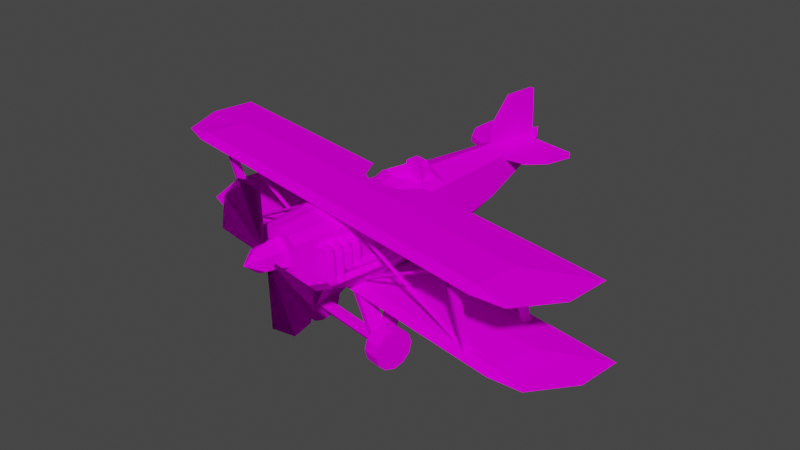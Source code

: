 # Source: Plane_V2.blend  (saved by Blender 2.91.10; exported with 4.5.12 LTS)
import bpy
from mathutils import Matrix  # noqa: F401  (used for matrix-valued properties, if any)

bpy.ops.wm.read_factory_settings(use_empty=True)
scene = bpy.context.scene
scene.name = 'Scene'

# ---- collections
col_collection = bpy.data.collections.new('Collection'); scene.collection.children.link(col_collection)

# ---- images (referenced by path relative to the original .blend; pixels are not part of the script)
import os
ASSET_DIR = os.environ.get("B2B_ASSET_DIR", "")  # directory of the original .blend (textures are referenced by path, not embedded)
HERE = os.path.dirname(os.path.abspath(__file__))  # packed textures are extracted next to this script under _unpacked/

def load_image(name, relpath, width, height, colorspace="sRGB"):
    """Load a texture the original file referenced (path relative to the .blend, or extracted next to this script)."""
    p = next((c for c in (os.path.join(HERE, relpath), os.path.join(ASSET_DIR, relpath)) if relpath and os.path.exists(c)), "")
    if p:
        img = bpy.data.images.load(p, check_existing=True)
        img.name = name
    else:  # same state as the original file: an image datablock whose file is absent (Cycles renders it pink)
        img = bpy.data.images.new(name, width, height)
        img.source = "FILE"
        img.filepath = "//" + (relpath or name)
    img.colorspace_settings.name = colorspace
    return img
img_plane_body_texture_png = load_image('Plane Body Texture.png', 'Plane Body Texture.png', 1024, 1024, 'sRGB')
img_plane_blade_texture_png = load_image('Plane Blade Texture.png', 'Plane Blade Texture.png', 1024, 1024, 'sRGB')

# ---- materials (node trees are filled in below, after node groups)
mat_body_plane_body_texture_pn = bpy.data.materials.new('body_Plane_Body_Texture.pn')
mat_body_plane_body_texture_pn.use_transparent_shadow = False
mat_body_plane_body_texture_pn.diffuse_color = (0.64, 0.64, 0.64, 1.0)
mat_body_plane_body_texture_pn.roughness = 0.6733
mat_blade_plane_blade_texture_p = bpy.data.materials.new('blade_Plane_Blade_Texture.p')
mat_blade_plane_blade_texture_p.use_transparent_shadow = False
mat_blade_plane_blade_texture_p.diffuse_color = (0.64, 0.64, 0.64, 1.0)
mat_blade_plane_blade_texture_p.roughness = 0.6733

# ---- material node trees
mat_body_plane_body_texture_pn.use_nodes = True; mat_body_plane_body_texture_pn.node_tree.nodes.clear()
_N = mat_body_plane_body_texture_pn.node_tree.nodes; _L = mat_body_plane_body_texture_pn.node_tree.links
n0 = _N.new('ShaderNodeBsdfPrincipled'); n0.name = 'Principled BSDF'; n0.location = (10, 300)
n0.distribution = 'GGX'
n0.subsurface_method = 'BURLEY'
n0.inputs[2].default_value = 0.6733
n0.inputs[3].default_value = 1.0
n0.inputs[27].default_value = (0.0, 0.0, 0.0, 1.0)
n0.inputs[28].default_value = 1.0
n1 = _N.new('ShaderNodeOutputMaterial'); n1.name = 'Material Output'; n1.location = (300, 300)
n2 = _N.new('ShaderNodeTexImage'); n2.name = 'Image Texture'; n2.location = (-300, 600)
n2.image = img_plane_body_texture_png
n2.interpolation = 'Closest'
_L.new(n0.outputs[0], n1.inputs[0])
_L.new(n2.outputs[0], n0.inputs[0])
n1.is_active_output = True
mat_blade_plane_blade_texture_p.use_nodes = True; mat_blade_plane_blade_texture_p.node_tree.nodes.clear()
_N = mat_blade_plane_blade_texture_p.node_tree.nodes; _L = mat_blade_plane_blade_texture_p.node_tree.links
n0 = _N.new('ShaderNodeBsdfPrincipled'); n0.name = 'Principled BSDF'; n0.location = (10, 300)
n0.distribution = 'GGX'
n0.subsurface_method = 'BURLEY'
n0.inputs[2].default_value = 0.6733
n0.inputs[3].default_value = 1.0
n0.inputs[27].default_value = (0.0, 0.0, 0.0, 1.0)
n0.inputs[28].default_value = 1.0
n1 = _N.new('ShaderNodeOutputMaterial'); n1.name = 'Material Output'; n1.location = (300, 300)
n2 = _N.new('ShaderNodeTexImage'); n2.name = 'Image Texture'; n2.location = (-300, 600)
n2.image = img_plane_blade_texture_png
n2.interpolation = 'Closest'
_L.new(n0.outputs[0], n1.inputs[0])
_L.new(n2.outputs[0], n0.inputs[0])
n1.is_active_output = True

# ---- world
world_world = bpy.data.worlds.new('World'); scene.world = world_world
world_world.use_nodes = True; world_world.node_tree.nodes.clear()
_N = world_world.node_tree.nodes; _L = world_world.node_tree.links
n0 = _N.new('ShaderNodeOutputWorld'); n0.name = 'World Output'; n0.location = (300, 300)
n1 = _N.new('ShaderNodeBackground'); n1.name = 'Background'; n1.location = (10, 300)
n1.inputs[0].default_value = (0.05088, 0.05088, 0.05088, 1.0)
_L.new(n1.outputs[0], n0.inputs[0])
n0.is_active_output = True
world_world.color = (0.05088, 0.05088, 0.05088)
world_world.use_sun_shadow = False
world_world.sun_shadow_jitter_overblur = 0.0

# ---- meshes
me_mesh_30 = bpy.data.meshes.new('Mesh-30')
me_mesh_30.from_pydata([(0.7865, 1.436, -0.7135), (1.052, 1.966, -1.87), (0.9697, 1.7, -0.6717), (0.7157, 1.699, -1.942), (0.4901, 1.304, -0.7744), (0.1909, 1.432, -0.83), (-0.1945, 1.26, 0.8381), (0.001821, 1.693, -0.8611), (-0.4197, 1.527, 0.8001), (-0.2101, 2.573, -0.05981), (-0.4311, 2.553, 0.8209), (-0.08259, 2.611, -0.02145), (-0.21, 2.659, 0.8665), (0.06713, 2.699, 0.02874), (0.1451, 2.71, 0.9371), (0.3096, 2.729, 0.09603), (0.5014, 2.664, 1.006), (0.56, 2.702, 0.1252), (0.7248, 2.561, 1.047), (0.7188, 2.617, 0.1354), (0.8518, 2.581, 0.148), (0.8721, 2.584, -0.002689), (0.9689, 2.599, -0.7002), (1.044, 2.64, -1.856), (1.092, 2.473, -3.154), (1.089, 2.698, -3.149), (0.9812, 2.806, -3.338), (0.7691, 2.721, -0.1669), (0.6684, 2.563, -0.6148), (0.5984, 2.553, -0.1382), (0.3656, 2.551, -0.1837), (0.458, 2.562, -0.656), (0.2476, 2.56, -0.6971), (0.4577, 2.588, -0.6554), (0.1047, 2.72, -0.7414), (0.4581, 2.807, -0.6656), (0.4928, 2.75, -0.8409), (0.8152, 2.725, -0.6023), (0.6744, 2.768, -0.05498), (0.3507, 2.645, -0.2004), (0.3575, 2.659, -0.2357), (0.371, 2.403, -0.295), (0.3768, 2.421, -0.3255), (0.3913, 2.659, -0.2291), (0.4105, 2.421, -0.3189), (0.4047, 2.403, -0.2884), (0.3845, 2.645, -0.1938), (-0.3583, 2.524, 2.09), (-0.5252, 2.429, 2.056), (-0.5173, 1.719, 2.041), (-0.3473, 1.526, 2.07), (0.1626, 1.138, 0.9052), (0.5169, 1.265, 0.9774), (0.9862, 2.355, -3.347), (0.8141, 2.471, -3.208), (0.3737, 1.961, -2.003), (0.8116, 2.696, -3.204), (0.3663, 2.635, -1.989), (0.7038, 2.774, -1.92), (0.3482, 2.435, 2.227), (0.1792, 2.528, 2.196), (0.3561, 1.725, 2.212), (0.1903, 1.529, 2.175), (-0.09008, 2.573, 2.144), (-0.07762, 1.451, 2.121), (-0.3412, 1.768, 0.2038), (-0.5866, 1.74, 1.459), (-0.4193, 1.687, 0.1867), (-0.6647, 1.659, 1.442), (-0.5964, 1.74, 1.509), (-0.6837, 1.67, 1.538), (-0.6022, 1.775, 1.537), (-0.6945, 1.733, 1.592), (-0.603, 1.818, 1.54), (-0.6974, 1.815, 1.603), (-0.4991, 1.767, 0.1729), (-0.7445, 1.739, 1.428), (-0.7543, 1.739, 1.478), (-0.7601, 1.774, 1.506), (-0.7609, 1.817, 1.509), (-0.2797, 1.936, -0.1166), (-0.5253, 1.908, 1.139), (-0.3578, 1.855, -0.1337), (-0.6034, 1.827, 1.122), (-0.5364, 1.907, 1.196), (-0.6224, 1.838, 1.219), (-0.5407, 1.936, 1.217), (-0.633, 1.89, 1.271), (-0.5416, 1.985, 1.22), (-0.6359, 1.983, 1.283), (-0.4376, 1.935, -0.1475), (-0.6832, 1.907, 1.109), (-0.6943, 1.906, 1.165), (-0.6986, 1.935, 1.186), (-0.6995, 1.984, 1.189), (0.9648, 1.697, 0.4576), (0.7194, 1.669, 1.713), (0.885, 1.777, 0.4438), (0.6396, 1.748, 1.699), (0.7004, 1.679, 1.809), (0.6298, 1.749, 1.748), (0.6895, 1.742, 1.862), (0.624, 1.783, 1.777), (0.6867, 1.825, 1.874), (0.6232, 1.826, 1.78), (1.043, 1.778, 0.4747), (0.7975, 1.75, 1.73), (0.7877, 1.75, 1.779), (0.7819, 1.785, 1.808), (0.781, 1.828, 1.811), (1.026, 1.865, 0.1372), (0.7807, 1.837, 1.393), (0.9465, 1.945, 0.1233), (0.7009, 1.917, 1.379), (0.7617, 1.848, 1.49), (0.6898, 1.916, 1.436), (0.7511, 1.9, 1.542), (0.6855, 1.945, 1.457), (0.7481, 1.993, 1.554), (0.6846, 1.994, 1.459), (1.104, 1.946, 0.1542), (0.8587, 1.918, 1.41), (0.8477, 1.917, 1.467), (0.8434, 1.946, 1.488), (0.8425, 1.995, 1.49), (0.00099, 2.592, -0.8897), (0.02819, 2.764, -0.1814), (-0.01671, 2.715, -0.3207), (-0.1721, 2.577, -0.207), (0.7362, 1.535, 1.026), (0.2217, 2.869, -0.6799), (0.3386, 2.94, -0.6893), (0.2254, 2.53, -0.6868), (0.3431, 2.531, -0.6976), (0.5759, 2.942, -0.6428), (0.5804, 2.533, -0.6512), (0.6816, 2.872, -0.5898), (0.6854, 2.533, -0.5967), (-0.5543, 2.286, 0.9771), (-0.5764, 2.201, 0.9709), (-0.624, 2.339, 1.047), (-0.6708, 2.199, 1.034), (-0.5741, 1.99, 0.9666), (-0.6685, 1.987, 1.03), (-0.6663, 1.908, 1.022), (-0.6049, 1.986, 1.124), (0.7528, 2.292, 1.397), (0.7768, 2.207, 1.4), (0.8213, 2.349, 1.329), (0.8712, 2.21, 1.336), (0.7792, 1.996, 1.395), (0.8735, 1.998, 1.332), (0.8757, 1.919, 1.324), (0.81, 1.999, 1.237), (0.6405, 2.87, -0.4837), (0.54, 2.939, -0.5307), (0.6443, 2.53, -0.4906), (0.5445, 2.53, -0.539), (0.3296, 2.938, -0.5719), (0.3342, 2.529, -0.5802), (0.2235, 2.527, -0.573), (0.2198, 2.867, -0.5661), (-0.5106, 1.988, 1.061), (-0.5084, 1.91, 1.053), (-0.5129, 2.2, 1.065), (-0.6073, 2.197, 1.129), (-0.5852, 2.283, 1.135), (0.7156, 1.997, 1.301), (0.7178, 1.918, 1.293), (0.7133, 2.208, 1.305), (0.8077, 2.211, 1.242), (0.7837, 2.296, 1.239), (-0.4062, 2.301, 1.671), (-0.5965, 2.3, 1.634), (-0.3898, 2.223, 1.591), (-0.5801, 2.221, 1.553), (-0.6795, 2.272, 1.617), (-0.6072, 2.189, 1.547), (-0.7651, 2.188, 1.516), (-0.6665, 1.82, 1.445), (-0.6707, 2.19, 1.453), (-0.7182, 2.328, 1.529), (-0.6486, 2.276, 1.459), (-0.4211, 1.848, 0.19), (-0.3753, 2.305, 1.513), (-0.5656, 2.304, 1.476), (-0.3916, 2.384, 1.594), (-0.5819, 2.382, 1.557), (-0.7016, 2.187, 1.611), (-0.6864, 2.332, 1.366), (-0.5501, 2.386, 1.394), (-0.6167, 2.279, 1.296), (-0.5338, 2.307, 1.313), (-0.3598, 2.387, 1.431), (-0.3435, 2.309, 1.35), (-0.3743, 2.305, 1.508), (-0.5646, 2.304, 1.471), (-0.358, 2.226, 1.428), (-0.5483, 2.225, 1.39), (-0.6476, 2.276, 1.454), (-0.5753, 2.193, 1.384), (-0.7332, 2.191, 1.353), (-0.6697, 2.19, 1.448), (-0.7291, 1.82, 1.346), (-0.6656, 1.818, 1.44), (-0.6347, 1.822, 1.282), (-0.6388, 2.194, 1.29), (-0.3429, 2.309, 1.348), (-0.5332, 2.307, 1.31), (-0.3266, 2.23, 1.267), (-0.5169, 2.229, 1.23), (-0.6162, 2.279, 1.294), (-0.5439, 2.196, 1.224), (-0.3596, 2.016, -0.1305), (-0.6052, 1.988, 1.126), (-0.7018, 2.195, 1.193), (-0.6074, 2.197, 1.129), (-0.655, 2.335, 1.205), (-0.5853, 2.283, 1.136), (-0.3121, 2.312, 1.19), (-0.5023, 2.311, 1.153), (-0.3284, 2.391, 1.27), (-0.5187, 2.389, 1.233), (-0.6383, 2.194, 1.287), (-0.4877, 2.393, 1.075), (-0.4713, 2.314, 0.994), (-0.2974, 2.394, 1.112), (-0.281, 2.316, 1.031), (-0.3119, 2.312, 1.189), (-0.5022, 2.311, 1.152), (-0.2956, 2.234, 1.109), (-0.4859, 2.232, 1.071), (0.963, 1.858, 0.4609), (0.7176, 1.829, 1.716), (0.7134, 2.2, 1.724), (0.7769, 2.199, 1.818), (0.6894, 2.285, 1.721), (0.727, 2.338, 1.812), (0.619, 2.198, 1.787), (0.5913, 2.23, 1.783), (0.6058, 2.312, 1.705), (0.401, 2.228, 1.745), (0.4155, 2.311, 1.668), (0.3992, 2.389, 1.749), (0.5895, 2.391, 1.786), (0.6825, 2.196, 1.882), (0.6585, 2.282, 1.879), (0.3847, 2.307, 1.826), (0.575, 2.308, 1.863), (0.7213, 2.289, 1.558), (0.6377, 2.316, 1.542), (0.7588, 2.342, 1.649), (0.6214, 2.394, 1.623), (0.4474, 2.314, 1.505), (0.4311, 2.393, 1.586), (0.6904, 2.285, 1.716), (0.6068, 2.312, 1.7), (0.4165, 2.311, 1.663), (0.6509, 2.201, 1.624), (0.6231, 2.233, 1.62), (0.4328, 2.232, 1.582), (0.7144, 2.2, 1.719), (0.8088, 2.202, 1.655), (0.7185, 1.828, 1.711), (0.8129, 1.831, 1.648), (0.7494, 1.832, 1.553), (0.7453, 2.204, 1.561), (1.025, 2.026, 0.1404), (0.7789, 1.998, 1.396), (0.6823, 2.205, 1.464), (0.6545, 2.237, 1.459), (0.7527, 2.292, 1.398), (0.6691, 2.319, 1.382), (0.4643, 2.236, 1.422), (0.4788, 2.318, 1.345), (0.7767, 2.207, 1.4), (0.8402, 2.206, 1.495), (0.7903, 2.346, 1.488), (0.4625, 2.396, 1.425), (0.6528, 2.398, 1.462), (0.7458, 2.204, 1.558), (0.7218, 2.289, 1.555), (0.4479, 2.314, 1.502), (0.6382, 2.316, 1.54), (0.7001, 2.323, 1.223), (0.6838, 2.401, 1.304), (0.5098, 2.321, 1.186), (0.4935, 2.4, 1.267), (0.4789, 2.318, 1.344), (0.6692, 2.319, 1.381), (0.6856, 2.241, 1.301), (0.4953, 2.239, 1.263), (0.337, 2.803, -0.04671), (0.3653, 2.582, -0.1831), (0.1329, 2.549, -0.2293), (-0.4202, 1.767, 0.1884), (-0.5712, 1.821, 1.377), (-0.3587, 1.936, -0.1321), (0.9639, 1.777, 0.4592), (0.655, 1.83, 1.617), (1.025, 1.946, 0.1388), (-0.7282, 1.74, 1.344), (-0.5703, 1.742, 1.375), (0.8138, 1.751, 1.646), (0.6559, 1.75, 1.615), (-0.08639, 2.436, 2.13), (-0.3321, 2.289, 2.079), (-0.3508, 2.247, 2.481), (-0.3482, 2.023, 2.477), (-0.3288, 1.998, 2.073), (-0.1573, 1.913, 2.511), (-0.07993, 1.854, 2.118), (0.03132, 2.026, 2.551), (0.1658, 2.002, 2.17), (0.02873, 2.25, 2.555), (0.1624, 2.293, 2.176), (-0.1622, 2.36, 2.52), (-0.209, 2.131, 2.768), (0.9264, 0.3756, 1.335), (0.9376, 0.1963, 1.284), (1.23, 0.1984, 1.341), (1.257, 0.06935, 1.209), (0.9645, 0.06727, 1.151), (1.292, 0.02498, 1.031), (0.9996, 0.0229, 0.9735), (1.326, 0.07731, 0.8546), (1.034, 0.07522, 0.7974), (1.35, 0.2121, 0.7278), (1.058, 0.21, 0.6706), (1.357, 0.3936, 0.684), (1.065, 0.3915, 0.6269), (1.346, 0.5728, 0.7351), (1.054, 0.5707, 0.678), (1.319, 0.7019, 0.8673), (1.027, 0.6998, 0.8101), (1.284, 0.7463, 1.045), (0.9916, 0.7442, 0.9881), (1.25, 0.6939, 1.221), (0.9575, 0.6918, 1.164), (1.226, 0.559, 1.348), (0.9336, 0.5569, 1.291), (1.218, 0.3777, 1.392), (-0.9882, 0.3619, 0.9599), (-0.9769, 0.1826, 0.9089), (-0.6849, 0.1847, 0.9661), (-0.6581, 0.05569, 0.8338), (-0.9501, 0.0536, 0.7767), (-0.6229, 0.01132, 0.6559), (-0.915, 0.009231, 0.5988), (-0.5889, 0.06364, 0.4799), (-0.8809, 0.06156, 0.4227), (-0.565, 0.1985, 0.3531), (-0.8571, 0.1964, 0.2959), (-0.5577, 0.3799, 0.3093), (-0.8498, 0.3778, 0.2521), (-0.569, 0.5591, 0.3604), (-0.8611, 0.557, 0.3033), (-0.5958, 0.6882, 0.4926), (-0.8879, 0.6861, 0.4354), (-0.631, 0.7326, 0.6706), (-0.923, 0.7305, 0.6134), (-0.665, 0.6803, 0.8465), (-0.9571, 0.6782, 0.7893), (-0.6889, 0.5453, 0.9734), (-0.9809, 0.5432, 0.9162), (-0.6961, 0.364, 1.017), (-0.7137, 0.3726, 0.5375), (-0.725, 0.4641, 0.5919), (0.1935, 0.4706, 0.7716), (0.173, 0.4683, 0.8767), (-0.7455, 0.4617, 0.6969), (0.1637, 0.3744, 0.9273), (-0.7548, 0.3679, 0.7475), (0.175, 0.283, 0.8729), (-0.7435, 0.2764, 0.6932), (0.1956, 0.2854, 0.7679), (-0.7229, 0.2788, 0.5881), (0.2048, 0.3792, 0.7173), (1.112, 0.4772, 0.9514), (1.123, 0.3857, 0.8971), (1.114, 0.2919, 0.9476), (1.094, 0.2896, 1.053), (1.082, 0.381, 1.107), (1.091, 0.4748, 1.056), (-2.743, 2.671, 0.5763), (-2.694, 1.235, 0.3752), (-2.773, 2.667, 0.7273), (-2.711, 2.668, 0.7394), (-2.632, 1.235, 0.3874), (-2.681, 2.671, 0.5884), (-2.602, 1.238, 0.2364), (-2.664, 1.238, 0.2242), (-2.511, 2.722, -0.6121), (-2.461, 1.261, -0.8137), (-2.541, 2.694, -0.4616), (-2.478, 2.695, -0.4495), (-2.399, 1.262, -0.8015), (-2.449, 2.723, -0.6), (-2.37, 1.265, -0.9525), (-2.432, 1.265, -0.9647), (-2.727, 2.69, 0.5412), (0.02452, 1.247, 0.8569), (-2.721, 2.715, 0.5872), (-2.699, 2.742, 0.5479), (0.04628, 1.274, 0.8173), (0.01957, 1.222, 0.811), (-0.3798, 2.482, 1.04), (-2.59, 1.208, 0.3004), (-0.3593, 2.457, 0.9989), (-0.3836, 2.509, 0.9954), (-2.619, 1.261, 0.2958), (-2.613, 1.234, 0.3408), (-2.496, 2.704, -0.5594), (0.246, 1.248, -0.3469), (-2.519, 2.676, -0.5201), (-2.491, 2.729, -0.5133), (0.2727, 1.3, -0.3403), (0.2676, 1.275, -0.3863), (-0.1281, 2.363, -0.05963), (-2.37, 1.262, -0.9023), (-0.1319, 2.39, -0.1041), (-0.1524, 2.415, -0.0631), (-2.393, 1.287, -0.8618), (-2.363, 1.234, -0.8574), (3.036, 1.279, 1.34), (2.927, 2.708, 1.843), (3.007, 1.275, 1.491), (2.944, 1.275, 1.479), (2.865, 2.708, 1.831), (2.974, 1.278, 1.328), (2.895, 2.711, 1.68), (2.957, 2.711, 1.692), (3.269, 1.305, 0.151), (3.16, 2.735, 0.654), (3.239, 1.302, 0.302), (3.177, 1.301, 0.2898), (3.098, 2.734, 0.6419), (3.206, 1.305, 0.1388), (3.127, 2.762, 0.4913), (3.189, 2.763, 0.5035), (2.931, 2.755, 1.693), (0.3294, 1.224, 0.8717), (2.954, 2.73, 1.653), (2.925, 2.783, 1.648), (0.3016, 1.276, 0.8673), (0.3072, 1.249, 0.9122), (3.162, 2.717, 0.5917), (0.5503, 1.277, -0.331), (3.156, 2.744, 0.5468), (3.133, 2.769, 0.5873), (0.528, 1.302, -0.2904), (0.5559, 1.25, -0.2862), (0.7986, 2.397, 0.07802), (3.165, 1.274, 0.2246), (0.7787, 2.369, 0.1178), (0.8018, 2.422, 0.1237), (3.193, 1.327, 0.2314), (3.187, 1.301, 0.1853), (0.5924, 2.464, 1.185), (2.944, 1.273, 1.428), (0.5957, 2.489, 1.231), (0.6156, 2.516, 1.191), (2.967, 1.301, 1.389), (2.939, 1.248, 1.382), (0.614, 1.221, 0.2912), (0.8529, 0.6243, 0.8469), (0.6684, 1.227, 0.01278), (1.049, 0.2583, 0.8772), (1.138, 0.3095, 0.8956), (0.9413, 0.6755, 0.8654), (0.7906, 1.229, 0.03672), (0.7362, 1.222, 0.3151), (0.6378, 1.211, 0.8182), (0.5156, 1.209, 0.7942), (0.4612, 1.203, 1.073), (0.9947, 0.2521, 1.156), (1.083, 0.3033, 1.174), (0.5834, 1.205, 1.096), (0.02933, 1.222, -0.1123), (-0.6357, 0.2463, 0.5475), (-0.02512, 1.216, 0.1661), (-0.4477, 0.615, 0.5924), (-0.09286, 1.222, -0.1362), (-0.1473, 1.216, 0.1422), (-0.7253, 0.2962, 0.5311), (-0.5372, 0.665, 0.576), (-0.2457, 1.205, 0.6453), (-0.1235, 1.205, 0.6692), (-0.1779, 1.198, 0.9475), (-0.6902, 0.24, 0.8258), (-0.3001, 1.199, 0.9236), (-0.7797, 0.29, 0.8094), (0.7988, 2.617, -2.183), (0.8116, 3.14, -2.268), (0.7173, 2.616, -2.199), (0.7301, 3.14, -2.284), (0.8743, 3.569, -2.604), (0.7928, 3.568, -2.62), (0.9788, 3.581, -3.138), (0.8974, 3.58, -3.154), (0.9893, 2.639, -3.157), (0.9078, 2.638, -3.173), (-0.01872, 2.663, -3.323), (-0.04603, 2.549, -2.866), (-0.04719, 2.653, -2.864), (0.133, 2.648, -2.508), (0.1341, 2.543, -2.511), (0.7656, 2.545, -2.227), (0.9423, 2.67, -3.135), (-0.01755, 2.558, -3.325), (0.9435, 2.565, -3.137), (1.903, 2.677, -2.947), (1.905, 2.572, -2.949), (1.758, 2.562, -2.513), (1.456, 2.658, -2.25), (1.457, 2.553, -2.252), (0.7644, 2.649, -2.225), (1.757, 2.666, -2.511), (-3.932, 1.232, -1.42), (-3.131, 1.307, -0.5117), (-2.989, 1.239, -1.235), (-1.27, 1.251, -0.8989), (-1.412, 1.319, -0.1752), (-0.1956, 1.259, -0.6886), (-0.05173, 1.294, -0.2848), (0.3423, 1.315, -0.01963), (0.3068, 1.332, 0.1613), (0.1626, 1.315, 0.899), (2.026, 1.344, 0.4977), (1.882, 1.327, 1.235), (3.601, 1.34, 1.572), (1.853, 1.234, 1.384), (3.572, 1.246, 1.72), (-4.127, 1.209, -0.6737), (-3.129, 1.127, -0.5153), (-3.856, 1.196, 0.1381), (-3.274, 1.111, 0.2224), (-1.41, 1.14, -0.1788), (-1.554, 1.123, 0.5589), (0.3088, 1.152, 0.1576), (0.1646, 1.135, 0.8954), (2.028, 1.164, 0.494), (1.884, 1.148, 1.232), (3.747, 1.176, 0.8305), (3.603, 1.16, 1.568), (4.172, 1.253, 1.709), (-4.212, 2.703, -0.2917), (-3.215, 2.621, -0.1335), (-3.941, 2.69, 0.5203), (-3.359, 2.604, 0.6045), (-1.496, 2.633, 0.203), (-1.64, 2.617, 0.941), (0.2234, 2.646, 0.5394), (0.07913, 2.629, 1.277), (1.942, 2.658, 0.8758), (1.798, 2.641, 1.614), (3.662, 2.67, 1.212), (3.517, 2.653, 1.95), (4.087, 2.747, 2.091), (3.487, 2.74, 2.102), (-4.017, 2.726, -1.038), (-3.217, 2.801, -0.1299), (-3.075, 2.733, -0.8534), (-1.356, 2.745, -0.5169), (-1.498, 2.813, 0.2066), (-0.2811, 2.752, -0.3066), (-0.1372, 2.788, 0.09743), (-0.1362, 2.698, 0.0956), (0.2569, 2.808, 0.3624), (0.2584, 2.674, 0.3597), (0.7221, 2.794, 0.2656), (0.7231, 2.704, 0.2638), (1.008, 2.762, -0.05432), (2.083, 2.769, 0.156), (1.94, 2.838, 0.8795), (0.2214, 2.825, 0.543), (0.07713, 2.809, 1.281), (-1.642, 2.797, 0.9446), (-1.67, 2.703, 1.093), (-3.39, 2.691, 0.7566), (0.449, 1.263, -0.5625), (0.8076, 1.301, -0.1166), (1.094, 1.268, -0.4363), (2.168, 1.276, -0.2261), (3.745, 1.356, 0.8342), (0.1342, 1.222, 1.048), (-1.585, 1.21, 0.7111), (-1.556, 1.303, 0.5626), (-3.276, 1.291, 0.2261), (4.644, 2.766, 1.442), (3.66, 2.85, 1.216), (3.515, 2.833, 1.954), (1.796, 2.821, 1.617), (0.04873, 2.716, 1.43), (0.3438, 1.18, -0.02237), (-0.05074, 1.205, -0.2866), (4.83, 1.295, 0.2949), (3.887, 1.288, 0.1104), (0.8086, 1.211, -0.1185), (4.744, 2.788, 0.6769), (3.802, 2.782, 0.4924), (1.768, 2.728, 1.766), (4.729, 1.273, 1.06), (-3.304, 1.197, 0.3746), (-3.361, 2.784, 0.6081)], [], [(0, 1, 2), (1, 0, 3), (0, 4, 3), (3, 4, 5), (4, 6, 5), (5, 6, 7), (6, 8, 7), (7, 8, 9), (8, 10, 9), (9, 10, 11), (10, 12, 11), (11, 12, 13), (12, 14, 13), (13, 14, 15), (14, 16, 15), (15, 16, 17), (16, 18, 17), (17, 18, 19), (18, 20, 19), (19, 20, 21), (20, 2, 21), (21, 2, 22), (2, 1, 22), (22, 1, 23), (1, 24, 23), (23, 24, 25), (24, 26, 25), (27, 28, 29), (29, 28, 30), (28, 31, 30), (30, 31, 32), (31, 33, 32), (32, 33, 34), (33, 35, 34), (34, 35, 36), (35, 37, 36), (36, 37, 22), (37, 27, 22), (22, 27, 21), (27, 38, 21), (21, 38, 19), (38, 17, 19), (39, 40, 41), (41, 40, 42), (40, 43, 42), (42, 43, 44), (43, 45, 44), (44, 45, 41), (45, 46, 41), (41, 46, 39), (46, 43, 39), (39, 43, 40), (47, 10, 48), (48, 10, 49), (10, 8, 49), (49, 8, 50), (8, 6, 50), (50, 6, 51), (6, 4, 51), (51, 4, 52), (4, 0, 52), (52, 0, 2), (24, 3, 53), (53, 3, 54), (3, 55, 54), (54, 55, 56), (55, 57, 56), (56, 57, 26), (57, 58, 26), (26, 58, 25), (58, 23, 25), (59, 60, 61), (61, 60, 62), (60, 63, 62), (62, 63, 64), (63, 47, 64), (64, 47, 50), (47, 48, 50), (50, 48, 49), (65, 66, 67), (67, 66, 68), (66, 69, 68), (68, 69, 70), (69, 71, 70), (70, 71, 72), (71, 73, 72), (72, 73, 74), (67, 68, 75), (75, 68, 76), (68, 70, 76), (76, 70, 77), (70, 72, 77), (77, 72, 78), (72, 74, 78), (78, 74, 79), (80, 81, 82), (82, 81, 83), (81, 84, 83), (83, 84, 85), (84, 86, 85), (85, 86, 87), (86, 88, 87), (87, 88, 89), (82, 83, 90), (90, 83, 91), (83, 85, 91), (91, 85, 92), (85, 87, 92), (92, 87, 93), (87, 89, 93), (93, 89, 94), (95, 96, 97), (97, 96, 98), (96, 99, 98), (98, 99, 100), (99, 101, 100), (100, 101, 102), (101, 103, 102), (102, 103, 104), (105, 106, 95), (95, 106, 96), (106, 107, 96), (96, 107, 99), (107, 108, 99), (99, 108, 101), (108, 109, 101), (101, 109, 103), (110, 111, 112), (112, 111, 113), (111, 114, 113), (113, 114, 115), (114, 116, 115), (115, 116, 117), (116, 118, 117), (117, 118, 119), (120, 121, 110), (110, 121, 111), (121, 122, 111), (111, 122, 114), (122, 123, 114), (114, 123, 116), (123, 124, 116), (116, 124, 118), (23, 58, 36), (36, 58, 125), (58, 57, 125), (125, 57, 7), (57, 55, 7), (7, 55, 5), (55, 3, 5), (15, 126, 13), (13, 126, 11), (126, 127, 11), (11, 127, 128), (127, 34, 128), (128, 34, 125), (34, 36, 125), (20, 129, 2), (2, 129, 52), (129, 62, 52), (52, 62, 51), (62, 64, 51), (51, 64, 50), (130, 131, 132), (132, 131, 133), (131, 134, 133), (133, 134, 135), (134, 136, 135), (135, 136, 137), (138, 139, 140), (140, 139, 141), (139, 142, 141), (141, 142, 143), (142, 144, 143), (143, 144, 145), (146, 147, 148), (148, 147, 149), (147, 150, 149), (149, 150, 151), (150, 152, 151), (151, 152, 153), (14, 60, 16), (16, 60, 18), (60, 59, 18), (18, 59, 129), (59, 61, 129), (129, 61, 62), (154, 155, 156), (156, 155, 157), (155, 158, 157), (157, 158, 159), (158, 160, 159), (136, 134, 154), (154, 134, 155), (134, 131, 155), (155, 131, 158), (131, 161, 158), (142, 162, 163), (163, 162, 145), (162, 164, 145), (145, 164, 165), (164, 166, 165), (150, 167, 168), (168, 167, 153), (167, 169, 153), (153, 169, 170), (169, 171, 170), (172, 173, 174), (174, 173, 175), (173, 176, 175), (175, 176, 177), (79, 178, 179), (179, 178, 180), (178, 181, 180), (180, 181, 182), (75, 76, 183), (183, 76, 179), (76, 77, 179), (179, 77, 78), (184, 185, 186), (186, 185, 187), (185, 182, 187), (187, 182, 181), (74, 188, 79), (79, 188, 178), (188, 176, 178), (178, 176, 181), (186, 187, 172), (172, 187, 173), (187, 181, 173), (173, 181, 176), (189, 190, 191), (191, 190, 192), (190, 193, 192), (192, 193, 194), (195, 196, 197), (197, 196, 198), (196, 199, 198), (198, 199, 200), (199, 196, 189), (189, 196, 190), (196, 195, 190), (190, 195, 193), (189, 201, 199), (199, 201, 202), (201, 203, 202), (202, 203, 204), (203, 201, 205), (205, 201, 206), (201, 189, 206), (206, 189, 191), (207, 208, 209), (209, 208, 210), (208, 211, 210), (210, 211, 212), (90, 91, 213), (213, 91, 214), (91, 92, 214), (214, 92, 93), (94, 215, 214), (214, 215, 216), (215, 217, 216), (216, 217, 218), (219, 220, 221), (221, 220, 222), (220, 218, 222), (222, 218, 217), (89, 223, 94), (94, 223, 215), (223, 211, 215), (215, 211, 217), (221, 222, 207), (207, 222, 208), (222, 217, 208), (208, 217, 211), (140, 224, 138), (138, 224, 225), (224, 226, 225), (225, 226, 227), (226, 224, 228), (228, 224, 229), (224, 140, 229), (229, 140, 166), (228, 229, 230), (230, 229, 231), (229, 166, 231), (231, 166, 164), (140, 141, 166), (166, 141, 165), (141, 143, 165), (165, 143, 145), (97, 98, 232), (232, 98, 233), (98, 100, 233), (233, 100, 102), (233, 234, 109), (109, 234, 235), (234, 236, 235), (235, 236, 237), (238, 239, 236), (236, 239, 240), (239, 241, 240), (240, 241, 242), (243, 244, 242), (242, 244, 240), (244, 237, 240), (240, 237, 236), (109, 235, 103), (103, 235, 245), (235, 237, 245), (245, 237, 246), (247, 248, 243), (243, 248, 244), (248, 246, 244), (244, 246, 237), (249, 250, 251), (251, 250, 252), (250, 253, 252), (252, 253, 254), (251, 252, 255), (255, 252, 256), (252, 254, 256), (256, 254, 257), (258, 259, 249), (249, 259, 250), (259, 260, 250), (250, 260, 253), (255, 261, 251), (251, 261, 262), (261, 263, 262), (262, 263, 264), (265, 266, 264), (264, 266, 262), (266, 249, 262), (262, 249, 251), (112, 113, 267), (267, 113, 268), (113, 115, 268), (268, 115, 117), (269, 270, 271), (271, 270, 272), (270, 273, 272), (272, 273, 274), (268, 275, 124), (124, 275, 276), (275, 271, 276), (276, 271, 277), (278, 279, 274), (274, 279, 272), (279, 277, 272), (272, 277, 271), (124, 276, 118), (118, 276, 280), (276, 277, 280), (280, 277, 281), (282, 283, 278), (278, 283, 279), (283, 281, 279), (279, 281, 277), (171, 284, 148), (148, 284, 285), (284, 286, 285), (285, 286, 287), (288, 289, 287), (287, 289, 285), (289, 146, 285), (285, 146, 148), (169, 290, 171), (171, 290, 284), (290, 291, 284), (284, 291, 286), (153, 170, 151), (151, 170, 149), (170, 171, 149), (149, 171, 148), (10, 47, 12), (12, 47, 14), (47, 63, 14), (14, 63, 60), (126, 15, 292), (292, 15, 38), (15, 17, 38), (38, 293, 292), (292, 293, 126), (293, 127, 126), (56, 26, 54), (54, 26, 53), (26, 24, 53), (127, 294, 34), (34, 294, 32), (294, 30, 32), (127, 293, 30), (30, 293, 29), (293, 27, 29), (27, 37, 28), (28, 37, 31), (37, 33, 31), (67, 295, 65), (65, 295, 183), (295, 75, 183), (74, 73, 177), (177, 73, 180), (73, 179, 180), (183, 179, 65), (65, 179, 66), (179, 69, 66), (184, 175, 185), (185, 175, 182), (175, 177, 182), (204, 296, 200), (200, 296, 206), (296, 205, 206), (194, 198, 192), (192, 198, 191), (198, 200, 191), (82, 297, 80), (80, 297, 213), (297, 90, 213), (89, 88, 212), (212, 88, 216), (88, 214, 216), (213, 214, 80), (80, 214, 81), (214, 84, 81), (219, 210, 220), (220, 210, 218), (210, 212, 218), (142, 139, 162), (162, 139, 164), (139, 138, 164), (227, 231, 225), (225, 231, 138), (231, 164, 138), (97, 298, 95), (95, 298, 105), (298, 232, 105), (245, 238, 104), (104, 238, 233), (238, 234, 233), (241, 239, 247), (247, 239, 248), (239, 246, 248), (105, 233, 106), (106, 233, 107), (233, 108, 107), (261, 258, 299), (299, 258, 265), (258, 266, 265), (260, 259, 257), (257, 259, 256), (259, 255, 256), (112, 300, 110), (110, 300, 120), (300, 267, 120), (280, 269, 119), (119, 269, 268), (269, 275, 268), (273, 270, 282), (282, 270, 283), (270, 281, 283), (120, 268, 121), (121, 268, 122), (268, 123, 122), (150, 147, 167), (167, 147, 169), (147, 146, 169), (291, 290, 288), (288, 290, 289), (290, 146, 289), (125, 7, 128), (128, 7, 9), (161, 130, 160), (160, 130, 132), (137, 136, 156), (156, 136, 154), (74, 177, 188), (188, 177, 176), (69, 179, 71), (71, 179, 73), (204, 203, 301), (301, 203, 205), (204, 302, 296), (296, 302, 205), (204, 200, 202), (202, 200, 199), (89, 212, 223), (223, 212, 211), (84, 214, 86), (86, 214, 88), (263, 303, 264), (264, 303, 265), (263, 299, 304), (304, 299, 265), (23, 36, 22), (1, 3, 24), (27, 293, 38), (18, 129, 20), (127, 30, 294), (9, 11, 128), (33, 37, 35), (160, 158, 161), (161, 131, 130), (41, 42, 44), (45, 43, 46), (175, 184, 174), (180, 182, 177), (67, 75, 295), (78, 79, 179), (198, 194, 197), (206, 191, 200), (210, 219, 209), (216, 218, 212), (82, 90, 297), (93, 94, 214), (231, 227, 230), (245, 104, 103), (246, 238, 245), (298, 97, 232), (238, 236, 234), (233, 105, 232), (238, 246, 239), (104, 233, 102), (233, 109, 108), (261, 299, 263), (255, 258, 261), (258, 255, 259), (258, 249, 266), (280, 119, 118), (281, 269, 280), (300, 112, 267), (269, 271, 275), (268, 120, 267), (269, 281, 270), (119, 268, 117), (268, 124, 123), (169, 146, 290), (305, 306, 307), (307, 306, 308), (306, 309, 308), (308, 309, 310), (309, 311, 310), (310, 311, 312), (311, 313, 312), (312, 313, 314), (313, 315, 314), (314, 315, 316), (315, 305, 316), (316, 305, 307), (316, 317, 314), (314, 317, 312), (317, 310, 312), (310, 317, 308), (308, 317, 307), (317, 316, 307), (318, 319, 320), (320, 319, 321), (319, 322, 321), (321, 322, 323), (322, 324, 323), (323, 324, 325), (324, 326, 325), (325, 326, 327), (326, 328, 327), (327, 328, 329), (328, 330, 329), (329, 330, 331), (330, 332, 331), (331, 332, 333), (332, 334, 333), (333, 334, 335), (334, 336, 335), (335, 336, 337), (336, 338, 337), (337, 338, 339), (338, 340, 339), (339, 340, 341), (340, 318, 341), (341, 318, 320), (342, 343, 344), (344, 343, 345), (343, 346, 345), (345, 346, 347), (346, 348, 347), (347, 348, 349), (348, 350, 349), (349, 350, 351), (350, 352, 351), (351, 352, 353), (352, 354, 353), (353, 354, 355), (354, 356, 355), (355, 356, 357), (356, 358, 357), (357, 358, 359), (358, 360, 359), (359, 360, 361), (360, 362, 361), (361, 362, 363), (362, 364, 363), (363, 364, 365), (364, 342, 365), (365, 342, 344), (366, 367, 368), (368, 367, 369), (367, 370, 369), (369, 370, 371), (370, 372, 371), (371, 372, 373), (372, 374, 373), (373, 374, 375), (374, 376, 375), (375, 376, 377), (376, 366, 377), (377, 366, 368), (378, 379, 377), (377, 379, 375), (379, 380, 375), (375, 380, 373), (380, 381, 373), (373, 381, 371), (381, 382, 371), (371, 382, 369), (382, 383, 369), (369, 383, 368), (383, 378, 368), (368, 378, 377), (331, 333, 327), (327, 333, 325), (333, 335, 325), (325, 335, 323), (335, 337, 323), (323, 337, 321), (337, 339, 321), (321, 339, 320), (339, 341, 320), (340, 338, 319), (319, 338, 322), (338, 336, 322), (322, 336, 324), (336, 334, 324), (324, 334, 326), (334, 332, 326), (326, 332, 328), (332, 330, 328), (352, 350, 356), (356, 350, 358), (350, 348, 358), (358, 348, 360), (348, 346, 360), (360, 346, 362), (346, 343, 362), (362, 343, 364), (343, 342, 364), (344, 345, 363), (363, 345, 361), (345, 347, 361), (361, 347, 359), (347, 349, 359), (359, 349, 357), (349, 351, 357), (357, 351, 355), (351, 353, 355), (384, 385, 386), (386, 385, 387), (385, 388, 387), (387, 388, 389), (388, 390, 389), (389, 390, 391), (392, 393, 394), (394, 393, 395), (393, 396, 395), (395, 396, 397), (396, 398, 397), (397, 398, 399), (400, 401, 402), (402, 401, 403), (401, 404, 403), (403, 404, 400), (404, 405, 400), (400, 405, 401), (406, 407, 408), (408, 407, 409), (407, 410, 409), (409, 410, 406), (410, 411, 406), (406, 411, 407), (412, 413, 414), (414, 413, 415), (413, 416, 415), (415, 416, 412), (416, 417, 412), (412, 417, 413), (418, 419, 420), (420, 419, 421), (419, 422, 421), (421, 422, 418), (422, 423, 418), (418, 423, 419), (424, 425, 426), (426, 425, 427), (425, 428, 427), (427, 428, 429), (428, 430, 429), (429, 430, 431), (432, 433, 434), (434, 433, 435), (433, 436, 435), (435, 436, 437), (436, 438, 437), (437, 438, 439), (440, 441, 442), (442, 441, 443), (441, 444, 443), (443, 444, 440), (444, 445, 440), (440, 445, 441), (446, 447, 448), (448, 447, 449), (447, 450, 449), (449, 450, 446), (450, 451, 446), (446, 451, 447), (452, 453, 454), (454, 453, 455), (453, 456, 455), (455, 456, 452), (456, 457, 452), (452, 457, 453), (458, 459, 460), (460, 459, 461), (459, 462, 461), (461, 462, 458), (462, 463, 458), (458, 463, 459), (385, 384, 391), (391, 384, 389), (393, 392, 399), (399, 392, 397), (425, 424, 431), (431, 424, 429), (433, 432, 439), (439, 432, 437), (464, 465, 466), (465, 467, 466), (468, 469, 470), (469, 471, 470), (464, 471, 465), (471, 469, 465), (467, 468, 466), (468, 470, 466), (468, 467, 472), (472, 467, 473), (474, 473, 475), (475, 473, 467), (468, 472, 476), (476, 472, 477), (474, 475, 477), (477, 475, 476), (478, 479, 480), (479, 481, 480), (482, 483, 484), (483, 485, 484), (480, 481, 483), (481, 485, 483), (479, 478, 484), (478, 482, 484), (484, 486, 479), (479, 486, 487), (487, 488, 479), (479, 488, 489), (486, 484, 490), (490, 484, 491), (488, 490, 489), (489, 490, 491), (318, 340, 319), (329, 331, 327), (344, 363, 365), (354, 352, 356), (492, 493, 494), (494, 493, 495), (493, 496, 495), (495, 496, 497), (496, 498, 497), (497, 498, 499), (493, 500, 496), (496, 500, 498), (500, 501, 498), (498, 501, 499), (501, 497, 499), (502, 503, 504), (504, 503, 505), (503, 506, 505), (505, 506, 507), (502, 508, 509), (509, 508, 510), (508, 511, 510), (510, 511, 512), (513, 514, 515), (515, 514, 507), (514, 516, 507), (507, 516, 505), (507, 510, 515), (515, 510, 513), (510, 512, 513), (514, 508, 516), (516, 508, 505), (508, 504, 505), (509, 510, 503), (503, 510, 506), (510, 507, 506), (514, 513, 517), (517, 513, 511), (513, 512, 511), (511, 508, 517), (517, 508, 514), (494, 495, 501), (501, 495, 497), (503, 502, 509), (504, 508, 502), (492, 500, 493), (518, 519, 520), (520, 519, 521), (519, 522, 521), (521, 522, 523), (522, 524, 523), (523, 524, 525), (524, 522, 525), (525, 522, 526), (522, 527, 526), (526, 527, 528), (527, 529, 528), (528, 529, 530), (529, 531, 530), (530, 531, 532), (533, 534, 535), (535, 534, 536), (534, 537, 536), (536, 537, 538), (537, 539, 538), (538, 539, 540), (539, 541, 540), (540, 541, 542), (541, 543, 542), (542, 543, 544), (543, 545, 544), (544, 545, 532), (546, 547, 548), (548, 547, 549), (547, 550, 549), (549, 550, 551), (550, 552, 551), (551, 552, 553), (552, 554, 553), (553, 554, 555), (554, 556, 555), (555, 556, 557), (556, 558, 557), (557, 558, 559), (560, 561, 562), (562, 561, 563), (561, 564, 563), (563, 564, 565), (564, 566, 565), (565, 566, 567), (566, 568, 567), (567, 568, 569), (568, 570, 569), (569, 570, 571), (570, 572, 571), (572, 570, 573), (573, 570, 574), (570, 568, 574), (574, 568, 575), (568, 564, 575), (575, 564, 576), (564, 577, 576), (576, 577, 578), (577, 579, 578), (580, 581, 582), (582, 581, 583), (581, 528, 583), (583, 528, 584), (528, 530, 584), (584, 530, 545), (530, 532, 545), (585, 527, 586), (586, 527, 587), (527, 522, 587), (587, 522, 588), (522, 519, 588), (588, 519, 535), (519, 533, 535), (589, 590, 558), (558, 590, 591), (590, 574, 591), (591, 574, 592), (574, 576, 592), (592, 576, 593), (576, 578, 593), (594, 537, 595), (595, 537, 521), (537, 534, 521), (521, 534, 520), (534, 518, 520), (596, 543, 597), (597, 543, 583), (543, 541, 583), (583, 541, 582), (541, 598, 582), (569, 550, 567), (567, 550, 563), (550, 547, 563), (563, 547, 562), (547, 560, 562), (599, 556, 600), (600, 556, 573), (556, 554, 573), (573, 554, 572), (554, 571, 572), (544, 531, 542), (542, 531, 540), (531, 585, 540), (540, 585, 586), (557, 601, 555), (555, 601, 553), (601, 593, 553), (553, 593, 578), (593, 601, 592), (592, 601, 591), (601, 559, 591), (591, 559, 558), (537, 594, 539), (539, 594, 541), (594, 598, 541), (580, 525, 581), (581, 525, 528), (525, 526, 528), (583, 584, 597), (597, 584, 596), (584, 602, 596), (540, 586, 538), (538, 586, 536), (586, 603, 536), (523, 580, 595), (595, 580, 594), (580, 598, 594), (550, 569, 552), (552, 569, 554), (569, 571, 554), (604, 561, 548), (548, 561, 546), (561, 560, 546), (561, 604, 564), (564, 604, 577), (604, 579, 577), (573, 590, 600), (600, 590, 599), (590, 589, 599), (553, 578, 551), (551, 578, 549), (578, 579, 549), (545, 543, 602), (602, 543, 596), (527, 585, 529), (529, 585, 531), (588, 603, 587), (587, 603, 586), (558, 556, 589), (589, 556, 599), (584, 545, 602), (519, 518, 533), (533, 518, 534), (521, 523, 595), (544, 532, 531), (603, 535, 536), (603, 588, 535), (598, 580, 582), (523, 525, 580), (546, 560, 547), (576, 574, 575), (566, 564, 568), (590, 573, 574), (563, 565, 567), (557, 559, 601), (579, 604, 548), (579, 548, 549)])
_k = set([(132, 133), (132, 160), (133, 135), (135, 137), (137, 156), (142, 144), (142, 163), (144, 145), (145, 163), (150, 152), (150, 168), (152, 153), (153, 168), (156, 157), (157, 159), (159, 160), (172, 174), (172, 186), (174, 184), (184, 186), (193, 194), (193, 195), (194, 197), (195, 197), (204, 301), (204, 302), (205, 301), (205, 302), (207, 209), (207, 221), (209, 219), (219, 221), (226, 227), (226, 228), (227, 230), (228, 230), (241, 242), (241, 247), (242, 243), (243, 247), (253, 254), (253, 260), (254, 257), (257, 260), (263, 303), (263, 304), (265, 303), (265, 304), (273, 274), (273, 282), (274, 278), (278, 282), (286, 287), (286, 291), (287, 288), (288, 291), (305, 306), (305, 315), (306, 309), (309, 311), (311, 313), (313, 315), (366, 367), (366, 376), (367, 370), (370, 372), (372, 374), (374, 376), (378, 379), (378, 383), (379, 380), (380, 381), (381, 382), (382, 383), (384, 386), (384, 389), (385, 388), (385, 391), (386, 387), (387, 389), (388, 390), (390, 391), (392, 394), (392, 397), (393, 396), (393, 399), (394, 395), (395, 397), (396, 398), (398, 399), (400, 402), (400, 403), (401, 404), (401, 405), (402, 403), (404, 405), (406, 408), (406, 409), (407, 410), (407, 411), (408, 409), (410, 411), (412, 414), (412, 415), (413, 416), (413, 417), (414, 415), (416, 417), (418, 420), (418, 421), (419, 422), (419, 423), (420, 421), (422, 423), (424, 426), (424, 429), (425, 428), (425, 431), (426, 427), (427, 429), (428, 430), (430, 431), (432, 434), (432, 437), (433, 436), (433, 439), (434, 435), (435, 437), (436, 438), (438, 439), (440, 442), (440, 443), (441, 444), (441, 445), (442, 443), (444, 445), (446, 448), (446, 449), (447, 450), (447, 451), (448, 449), (450, 451), (452, 454), (452, 455), (453, 456), (453, 457), (454, 455), (456, 457), (458, 460), (458, 461), (459, 462), (459, 463), (460, 461), (462, 463), (464, 466), (464, 471), (465, 467), (465, 469), (466, 470), (467, 475), (468, 469), (468, 476), (470, 471), (472, 473), (472, 477), (473, 474), (474, 477), (475, 476), (478, 480), (478, 482), (479, 481), (479, 489), (480, 483), (481, 485), (482, 483), (484, 485), (484, 491), (486, 487), (486, 490), (487, 488), (488, 490), (489, 491), (492, 494), (492, 500), (494, 501), (500, 501)])
me_mesh_30.attributes.new('sharp_edge', 'BOOLEAN', 'EDGE').data.foreach_set('value', [ (min(e.vertices), max(e.vertices)) in _k for e in me_mesh_30.edges])
_uv = me_mesh_30.uv_layers.new(name='UVMap')
_uv.uv.foreach_set('vector', [0.575, 0.261, 0.759, 0.168, 0.575, 0.205, 0.759, 0.168, 0.575, 0.261, 0.759, 0.26, 0.575, 0.261, 0.575, 0.316, 0.759, 0.26, 0.759, 0.26, 0.575, 0.316, 0.575, 0.261, 0.575, 0.316, 0.312, 0.28, 0.575, 0.261, 0.575, 0.261, 0.312, 0.28, 0.575, 0.205, 0.312, 0.28, 0.312, 0.225, 0.575, 0.205, 0.575, 0.205, 0.312, 0.225, 0.452, 0.068, 0.312, 0.225, 0.312, 0.067, 0.452, 0.068, 0.452, 0.068, 0.312, 0.067, 0.45, 0.053, 0.312, 0.067, 0.312, 0.037, 0.45, 0.053, 0.45, 0.053, 0.312, 0.037, 0.447, 0.03, 0.312, 0.037, 0.312, 0.007, 0.447, 0.03, 0.447, 0.03, 0.312, 0.007, 0.443, 0.007, 0.312, 0.007, 0.312, 0.037, 0.443, 0.007, 0.443, 0.007, 0.312, 0.037, 0.447, 0.03, 0.312, 0.037, 0.312, 0.067, 0.447, 0.03, 0.447, 0.03, 0.312, 0.067, 0.45, 0.053, 0.312, 0.067, 0.452, 0.068, 0.45, 0.053, 0.45, 0.053, 0.452, 0.068, 0.475, 0.067, 0.452, 0.068, 0.575, 0.205, 0.475, 0.067, 0.475, 0.067, 0.575, 0.205, 0.582, 0.067, 0.575, 0.205, 0.759, 0.168, 0.582, 0.067, 0.582, 0.067, 0.759, 0.168, 0.759, 0.065, 0.759, 0.168, 0.955, 0.094, 0.759, 0.065, 0.759, 0.065, 0.955, 0.094, 0.955, 0.06, 0.955, 0.094, 0.989, 0.042, 0.955, 0.06, 0.903, 0.239, 0.963, 0.267, 0.894, 0.264, 0.894, 0.264, 0.963, 0.267, 0.894, 0.296, 0.963, 0.267, 0.963, 0.296, 0.894, 0.296, 0.894, 0.296, 0.963, 0.296, 0.963, 0.267, 0.963, 0.296, 0.963, 0.296, 0.963, 0.267, 0.963, 0.267, 0.963, 0.296, 0.963, 0.239, 0.963, 0.296, 0.963, 0.296, 0.963, 0.239, 0.963, 0.239, 0.963, 0.296, 0.991, 0.296, 0.963, 0.296, 0.963, 0.239, 0.991, 0.296, 0.991, 0.296, 0.963, 0.239, 0.984, 0.221, 0.963, 0.239, 0.903, 0.239, 0.984, 0.221, 0.984, 0.221, 0.903, 0.239, 0.882, 0.221, 0.903, 0.239, 0.885, 0.251, 0.882, 0.221, 0.882, 0.221, 0.885, 0.251, 0.858, 0.239, 0.885, 0.251, 0.856, 0.267, 0.858, 0.239, 0.002, 0.561, 0.034, 0.561, 0.002, 0.779, 0.002, 0.779, 0.034, 0.561, 0.034, 0.779, 0.034, 0.561, 0.034, 0.561, 0.034, 0.779, 0.034, 0.779, 0.034, 0.561, 0.034, 0.779, 0.034, 0.561, 0.002, 0.779, 0.034, 0.779, 0.034, 0.779, 0.002, 0.779, 0.002, 0.779, 0.002, 0.779, 0.002, 0.561, 0.002, 0.779, 0.002, 0.779, 0.002, 0.561, 0.002, 0.561, 0.002, 0.561, 0.034, 0.561, 0.002, 0.561, 0.002, 0.561, 0.034, 0.561, 0.034, 0.561, 0.123, 0.053, 0.312, 0.067, 0.123, 0.082, 0.123, 0.082, 0.312, 0.067, 0.123, 0.191, 0.312, 0.067, 0.312, 0.225, 0.123, 0.191, 0.123, 0.191, 0.312, 0.225, 0.123, 0.237, 0.312, 0.225, 0.312, 0.28, 0.123, 0.237, 0.123, 0.237, 0.312, 0.28, 0.312, 0.336, 0.312, 0.28, 0.575, 0.316, 0.312, 0.336, 0.312, 0.336, 0.575, 0.316, 0.312, 0.28, 0.575, 0.316, 0.575, 0.261, 0.312, 0.28, 0.312, 0.28, 0.575, 0.261, 0.575, 0.205, 0.955, 0.094, 0.759, 0.26, 0.989, 0.163, 0.989, 0.163, 0.759, 0.26, 0.955, 0.094, 0.759, 0.26, 0.759, 0.168, 0.955, 0.094, 0.955, 0.094, 0.759, 0.168, 0.955, 0.06, 0.759, 0.168, 0.759, 0.065, 0.955, 0.06, 0.955, 0.06, 0.759, 0.065, 0.989, 0.007, 0.759, 0.065, 0.759, 0.007, 0.989, 0.007, 0.989, 0.007, 0.759, 0.007, 0.955, 0.06, 0.759, 0.007, 0.759, 0.065, 0.955, 0.06, 0.108, 0.066, 0.069, 0.047, 0.108, 0.205, 0.108, 0.205, 0.069, 0.047, 0.069, 0.243, 0.069, 0.047, 0.007, 0.038, 0.069, 0.243, 0.069, 0.243, 0.007, 0.038, 0.007, 0.258, 0.007, 0.038, 0.069, 0.047, 0.007, 0.258, 0.007, 0.258, 0.069, 0.047, 0.069, 0.243, 0.069, 0.047, 0.108, 0.066, 0.069, 0.243, 0.069, 0.243, 0.108, 0.066, 0.108, 0.205, 0.156, 0.93, 0.231, 0.93, 0.156, 0.927, 0.156, 0.927, 0.231, 0.93, 0.231, 0.927, 0.231, 0.93, 0.234, 0.93, 0.231, 0.927, 0.231, 0.927, 0.234, 0.93, 0.237, 0.927, 0.234, 0.93, 0.236, 0.93, 0.237, 0.927, 0.237, 0.927, 0.236, 0.93, 0.24, 0.927, 0.236, 0.93, 0.236, 0.93, 0.24, 0.927, 0.24, 0.927, 0.236, 0.93, 0.241, 0.927, 0.155, 0.926, 0.23, 0.926, 0.155, 0.958, 0.155, 0.958, 0.23, 0.926, 0.23, 0.958, 0.23, 0.926, 0.236, 0.926, 0.23, 0.958, 0.23, 0.958, 0.236, 0.926, 0.233, 0.958, 0.236, 0.926, 0.239, 0.926, 0.233, 0.958, 0.233, 0.958, 0.239, 0.926, 0.235, 0.958, 0.239, 0.926, 0.24, 0.926, 0.235, 0.958, 0.235, 0.958, 0.24, 0.926, 0.235, 0.958, 0.156, 0.93, 0.231, 0.93, 0.156, 0.927, 0.156, 0.927, 0.231, 0.93, 0.231, 0.927, 0.231, 0.93, 0.234, 0.93, 0.231, 0.927, 0.231, 0.927, 0.234, 0.93, 0.237, 0.927, 0.234, 0.93, 0.236, 0.93, 0.237, 0.927, 0.237, 0.927, 0.236, 0.93, 0.24, 0.927, 0.236, 0.93, 0.236, 0.93, 0.24, 0.927, 0.24, 0.927, 0.236, 0.93, 0.241, 0.927, 0.155, 0.926, 0.23, 0.926, 0.155, 0.958, 0.155, 0.958, 0.23, 0.926, 0.23, 0.958, 0.23, 0.926, 0.236, 0.926, 0.23, 0.958, 0.23, 0.958, 0.236, 0.926, 0.233, 0.958, 0.236, 0.926, 0.239, 0.926, 0.233, 0.958, 0.233, 0.958, 0.239, 0.926, 0.235, 0.958, 0.239, 0.926, 0.24, 0.926, 0.235, 0.958, 0.235, 0.958, 0.24, 0.926, 0.235, 0.958, 0.156, 0.927, 0.231, 0.927, 0.156, 0.93, 0.156, 0.93, 0.231, 0.927, 0.231, 0.93, 0.231, 0.927, 0.237, 0.927, 0.231, 0.93, 0.231, 0.93, 0.237, 0.927, 0.234, 0.93, 0.237, 0.927, 0.24, 0.927, 0.234, 0.93, 0.234, 0.93, 0.24, 0.927, 0.236, 0.93, 0.24, 0.927, 0.241, 0.927, 0.236, 0.93, 0.236, 0.93, 0.241, 0.927, 0.236, 0.93, 0.155, 0.958, 0.23, 0.958, 0.155, 0.926, 0.155, 0.926, 0.23, 0.958, 0.23, 0.926, 0.23, 0.958, 0.233, 0.958, 0.23, 0.926, 0.23, 0.926, 0.233, 0.958, 0.236, 0.926, 0.233, 0.958, 0.235, 0.958, 0.236, 0.926, 0.236, 0.926, 0.235, 0.958, 0.239, 0.926, 0.235, 0.958, 0.235, 0.958, 0.239, 0.926, 0.239, 0.926, 0.235, 0.958, 0.24, 0.926, 0.156, 0.927, 0.231, 0.927, 0.156, 0.93, 0.156, 0.93, 0.231, 0.927, 0.231, 0.93, 0.231, 0.927, 0.237, 0.927, 0.231, 0.93, 0.231, 0.93, 0.237, 0.927, 0.234, 0.93, 0.237, 0.927, 0.24, 0.927, 0.234, 0.93, 0.234, 0.93, 0.24, 0.927, 0.236, 0.93, 0.24, 0.927, 0.241, 0.927, 0.236, 0.93, 0.236, 0.93, 0.241, 0.927, 0.236, 0.93, 0.155, 0.958, 0.23, 0.958, 0.155, 0.926, 0.155, 0.926, 0.23, 0.958, 0.23, 0.926, 0.23, 0.958, 0.233, 0.958, 0.23, 0.926, 0.23, 0.926, 0.233, 0.958, 0.236, 0.926, 0.233, 0.958, 0.235, 0.958, 0.236, 0.926, 0.236, 0.926, 0.235, 0.958, 0.239, 0.926, 0.235, 0.958, 0.235, 0.958, 0.239, 0.926, 0.239, 0.926, 0.235, 0.958, 0.24, 0.926, 0.759, 0.065, 0.759, 0.007, 0.59, 0.007, 0.59, 0.007, 0.759, 0.007, 0.582, 0.067, 0.759, 0.007, 0.759, 0.065, 0.582, 0.067, 0.582, 0.067, 0.759, 0.065, 0.575, 0.205, 0.759, 0.065, 0.759, 0.168, 0.575, 0.205, 0.575, 0.205, 0.759, 0.168, 0.575, 0.261, 0.759, 0.168, 0.759, 0.26, 0.575, 0.261, 0.853, 0.296, 0.885, 0.251, 0.856, 0.267, 0.856, 0.267, 0.885, 0.251, 0.858, 0.239, 0.885, 0.251, 0.903, 0.239, 0.858, 0.239, 0.858, 0.239, 0.903, 0.239, 0.882, 0.221, 0.903, 0.239, 0.963, 0.239, 0.882, 0.221, 0.882, 0.221, 0.963, 0.239, 0.984, 0.221, 0.963, 0.239, 0.991, 0.296, 0.984, 0.221, 0.452, 0.068, 0.312, 0.225, 0.575, 0.205, 0.575, 0.205, 0.312, 0.225, 0.312, 0.28, 0.312, 0.225, 0.123, 0.237, 0.312, 0.28, 0.312, 0.28, 0.123, 0.237, 0.312, 0.336, 0.123, 0.237, 0.123, 0.284, 0.312, 0.336, 0.312, 0.336, 0.123, 0.284, 0.123, 0.237, 0.333, 0.694, 0.314, 0.688, 0.333, 0.724, 0.333, 0.724, 0.314, 0.688, 0.314, 0.724, 0.314, 0.688, 0.273, 0.688, 0.314, 0.724, 0.314, 0.724, 0.273, 0.688, 0.273, 0.724, 0.273, 0.688, 0.254, 0.694, 0.273, 0.724, 0.273, 0.724, 0.254, 0.694, 0.254, 0.724, 0.263, 0.99, 0.258, 0.99, 0.267, 0.958, 0.267, 0.958, 0.258, 0.99, 0.259, 0.958, 0.258, 0.99, 0.246, 0.99, 0.259, 0.958, 0.259, 0.958, 0.246, 0.99, 0.246, 0.958, 0.246, 0.99, 0.241, 0.958, 0.246, 0.958, 0.246, 0.958, 0.241, 0.958, 0.246, 0.926, 0.263, 0.926, 0.258, 0.926, 0.267, 0.958, 0.267, 0.958, 0.258, 0.926, 0.259, 0.958, 0.258, 0.926, 0.246, 0.926, 0.259, 0.958, 0.259, 0.958, 0.246, 0.926, 0.246, 0.958, 0.246, 0.926, 0.241, 0.958, 0.246, 0.958, 0.246, 0.958, 0.241, 0.958, 0.246, 0.99, 0.312, 0.007, 0.123, 0.053, 0.312, 0.037, 0.312, 0.037, 0.123, 0.053, 0.312, 0.067, 0.123, 0.053, 0.123, 0.082, 0.312, 0.067, 0.312, 0.067, 0.123, 0.082, 0.312, 0.225, 0.123, 0.082, 0.123, 0.191, 0.312, 0.225, 0.312, 0.225, 0.123, 0.191, 0.123, 0.237, 0.252, 0.604, 0.273, 0.588, 0.252, 0.677, 0.252, 0.677, 0.273, 0.588, 0.273, 0.677, 0.273, 0.588, 0.315, 0.588, 0.273, 0.677, 0.273, 0.677, 0.315, 0.588, 0.315, 0.677, 0.315, 0.588, 0.336, 0.677, 0.315, 0.677, 0.349, 0.561, 0.325, 0.556, 0.344, 0.578, 0.344, 0.578, 0.325, 0.556, 0.322, 0.574, 0.325, 0.556, 0.274, 0.556, 0.322, 0.574, 0.322, 0.574, 0.274, 0.556, 0.277, 0.574, 0.274, 0.556, 0.254, 0.578, 0.277, 0.574, 0.247, 0.927, 0.247, 0.93, 0.242, 0.93, 0.242, 0.93, 0.247, 0.93, 0.247, 0.927, 0.247, 0.93, 0.26, 0.93, 0.247, 0.927, 0.247, 0.927, 0.26, 0.93, 0.259, 0.927, 0.26, 0.93, 0.264, 0.927, 0.259, 0.927, 0.247, 0.927, 0.247, 0.93, 0.242, 0.93, 0.242, 0.93, 0.247, 0.93, 0.247, 0.927, 0.247, 0.93, 0.26, 0.93, 0.247, 0.927, 0.247, 0.927, 0.26, 0.93, 0.259, 0.927, 0.26, 0.93, 0.264, 0.927, 0.259, 0.927, 0.281, 0.927, 0.269, 0.927, 0.281, 0.93, 0.281, 0.93, 0.269, 0.927, 0.269, 0.93, 0.269, 0.927, 0.264, 0.927, 0.269, 0.93, 0.269, 0.93, 0.264, 0.927, 0.268, 0.93, 0.246, 0.958, 0.259, 0.958, 0.246, 0.99, 0.246, 0.99, 0.259, 0.958, 0.258, 0.99, 0.259, 0.958, 0.267, 0.958, 0.258, 0.99, 0.258, 0.99, 0.267, 0.958, 0.263, 0.99, 0.155, 0.958, 0.23, 0.958, 0.155, 0.99, 0.155, 0.99, 0.23, 0.958, 0.23, 0.99, 0.23, 0.958, 0.233, 0.958, 0.23, 0.99, 0.23, 0.99, 0.233, 0.958, 0.235, 0.958, 0.28, 0.99, 0.268, 0.99, 0.28, 0.958, 0.28, 0.958, 0.268, 0.99, 0.268, 0.958, 0.268, 0.99, 0.263, 0.99, 0.268, 0.958, 0.268, 0.958, 0.263, 0.99, 0.259, 0.958, 0.246, 0.926, 0.258, 0.926, 0.246, 0.958, 0.246, 0.958, 0.258, 0.926, 0.259, 0.958, 0.258, 0.926, 0.263, 0.926, 0.259, 0.958, 0.259, 0.958, 0.263, 0.926, 0.267, 0.958, 0.28, 0.958, 0.268, 0.958, 0.28, 0.926, 0.28, 0.926, 0.268, 0.958, 0.268, 0.926, 0.268, 0.958, 0.259, 0.958, 0.268, 0.926, 0.268, 0.926, 0.259, 0.958, 0.263, 0.926, 0.259, 0.958, 0.268, 0.958, 0.263, 0.99, 0.263, 0.99, 0.268, 0.958, 0.268, 0.99, 0.268, 0.958, 0.28, 0.958, 0.268, 0.99, 0.268, 0.99, 0.28, 0.958, 0.28, 0.99, 0.281, 0.927, 0.269, 0.927, 0.281, 0.93, 0.281, 0.93, 0.269, 0.927, 0.269, 0.93, 0.269, 0.927, 0.264, 0.927, 0.269, 0.93, 0.269, 0.93, 0.264, 0.927, 0.268, 0.93, 0.263, 0.926, 0.268, 0.926, 0.259, 0.958, 0.259, 0.958, 0.268, 0.926, 0.268, 0.958, 0.268, 0.926, 0.28, 0.926, 0.268, 0.958, 0.268, 0.958, 0.28, 0.926, 0.28, 0.958, 0.267, 0.958, 0.259, 0.958, 0.263, 0.926, 0.263, 0.926, 0.259, 0.958, 0.258, 0.926, 0.259, 0.958, 0.246, 0.958, 0.258, 0.926, 0.258, 0.926, 0.246, 0.958, 0.246, 0.926, 0.246, 0.958, 0.259, 0.958, 0.246, 0.99, 0.246, 0.99, 0.259, 0.958, 0.258, 0.99, 0.259, 0.958, 0.267, 0.958, 0.258, 0.99, 0.258, 0.99, 0.267, 0.958, 0.263, 0.99, 0.281, 0.927, 0.269, 0.927, 0.281, 0.93, 0.281, 0.93, 0.269, 0.927, 0.269, 0.93, 0.269, 0.927, 0.264, 0.927, 0.269, 0.93, 0.269, 0.93, 0.264, 0.927, 0.268, 0.93, 0.155, 0.958, 0.23, 0.958, 0.155, 0.99, 0.155, 0.99, 0.23, 0.958, 0.23, 0.99, 0.23, 0.958, 0.233, 0.958, 0.23, 0.99, 0.23, 0.99, 0.233, 0.958, 0.235, 0.958, 0.246, 0.958, 0.259, 0.958, 0.246, 0.99, 0.246, 0.99, 0.259, 0.958, 0.258, 0.99, 0.259, 0.958, 0.267, 0.958, 0.258, 0.99, 0.258, 0.99, 0.267, 0.958, 0.263, 0.99, 0.28, 0.99, 0.268, 0.99, 0.28, 0.958, 0.28, 0.958, 0.268, 0.99, 0.268, 0.958, 0.268, 0.99, 0.263, 0.99, 0.268, 0.958, 0.268, 0.958, 0.263, 0.99, 0.259, 0.958, 0.246, 0.926, 0.258, 0.926, 0.246, 0.958, 0.246, 0.958, 0.258, 0.926, 0.259, 0.958, 0.258, 0.926, 0.263, 0.926, 0.259, 0.958, 0.259, 0.958, 0.263, 0.926, 0.267, 0.958, 0.28, 0.958, 0.268, 0.958, 0.28, 0.926, 0.28, 0.926, 0.268, 0.958, 0.268, 0.926, 0.268, 0.958, 0.259, 0.958, 0.268, 0.926, 0.268, 0.926, 0.259, 0.958, 0.263, 0.926, 0.259, 0.958, 0.268, 0.958, 0.263, 0.99, 0.263, 0.99, 0.268, 0.958, 0.268, 0.99, 0.268, 0.958, 0.28, 0.958, 0.268, 0.99, 0.268, 0.99, 0.28, 0.958, 0.28, 0.99, 0.28, 0.958, 0.268, 0.958, 0.28, 0.926, 0.28, 0.926, 0.268, 0.958, 0.268, 0.926, 0.268, 0.958, 0.259, 0.958, 0.268, 0.926, 0.268, 0.926, 0.259, 0.958, 0.263, 0.926, 0.281, 0.927, 0.269, 0.927, 0.281, 0.93, 0.281, 0.93, 0.269, 0.927, 0.269, 0.93, 0.269, 0.927, 0.264, 0.927, 0.269, 0.93, 0.269, 0.93, 0.264, 0.927, 0.268, 0.93, 0.267, 0.958, 0.259, 0.958, 0.263, 0.926, 0.263, 0.926, 0.259, 0.958, 0.258, 0.926, 0.259, 0.958, 0.246, 0.958, 0.258, 0.926, 0.258, 0.926, 0.246, 0.958, 0.246, 0.926, 0.156, 0.93, 0.231, 0.93, 0.156, 0.927, 0.156, 0.927, 0.231, 0.93, 0.231, 0.927, 0.231, 0.93, 0.234, 0.93, 0.231, 0.927, 0.231, 0.927, 0.234, 0.93, 0.236, 0.93, 0.246, 0.99, 0.258, 0.99, 0.246, 0.958, 0.246, 0.958, 0.258, 0.99, 0.259, 0.958, 0.258, 0.99, 0.263, 0.99, 0.259, 0.958, 0.259, 0.958, 0.263, 0.99, 0.267, 0.958, 0.268, 0.93, 0.269, 0.93, 0.264, 0.927, 0.264, 0.927, 0.269, 0.93, 0.269, 0.927, 0.269, 0.93, 0.281, 0.93, 0.269, 0.927, 0.269, 0.927, 0.281, 0.93, 0.281, 0.927, 0.28, 0.958, 0.268, 0.958, 0.28, 0.99, 0.28, 0.99, 0.268, 0.958, 0.268, 0.99, 0.268, 0.958, 0.259, 0.958, 0.268, 0.99, 0.268, 0.99, 0.259, 0.958, 0.263, 0.99, 0.246, 0.958, 0.259, 0.958, 0.246, 0.926, 0.246, 0.926, 0.259, 0.958, 0.258, 0.926, 0.259, 0.958, 0.267, 0.958, 0.258, 0.926, 0.258, 0.926, 0.267, 0.958, 0.263, 0.926, 0.28, 0.926, 0.268, 0.926, 0.28, 0.958, 0.28, 0.958, 0.268, 0.926, 0.268, 0.958, 0.268, 0.926, 0.263, 0.926, 0.268, 0.958, 0.268, 0.958, 0.263, 0.926, 0.259, 0.958, 0.263, 0.99, 0.268, 0.99, 0.259, 0.958, 0.259, 0.958, 0.268, 0.99, 0.268, 0.958, 0.268, 0.99, 0.28, 0.99, 0.268, 0.958, 0.268, 0.958, 0.28, 0.99, 0.28, 0.958, 0.259, 0.958, 0.268, 0.958, 0.263, 0.926, 0.263, 0.926, 0.268, 0.958, 0.268, 0.926, 0.268, 0.958, 0.28, 0.958, 0.268, 0.926, 0.268, 0.926, 0.28, 0.958, 0.28, 0.926, 0.268, 0.93, 0.269, 0.93, 0.264, 0.927, 0.264, 0.927, 0.269, 0.93, 0.269, 0.927, 0.269, 0.93, 0.281, 0.93, 0.269, 0.927, 0.269, 0.927, 0.281, 0.93, 0.281, 0.927, 0.263, 0.926, 0.258, 0.926, 0.267, 0.958, 0.267, 0.958, 0.258, 0.926, 0.259, 0.958, 0.258, 0.926, 0.246, 0.926, 0.259, 0.958, 0.259, 0.958, 0.246, 0.926, 0.246, 0.958, 0.246, 0.99, 0.258, 0.99, 0.246, 0.958, 0.246, 0.958, 0.258, 0.99, 0.259, 0.958, 0.258, 0.99, 0.263, 0.99, 0.259, 0.958, 0.259, 0.958, 0.263, 0.99, 0.267, 0.958, 0.156, 0.93, 0.231, 0.93, 0.156, 0.927, 0.156, 0.927, 0.231, 0.93, 0.231, 0.927, 0.231, 0.93, 0.234, 0.93, 0.231, 0.927, 0.231, 0.927, 0.234, 0.93, 0.236, 0.93, 0.268, 0.93, 0.269, 0.93, 0.264, 0.927, 0.264, 0.927, 0.269, 0.93, 0.269, 0.927, 0.269, 0.93, 0.281, 0.93, 0.269, 0.927, 0.269, 0.927, 0.281, 0.93, 0.281, 0.927, 0.246, 0.99, 0.258, 0.99, 0.246, 0.958, 0.246, 0.958, 0.258, 0.99, 0.259, 0.958, 0.258, 0.99, 0.263, 0.99, 0.259, 0.958, 0.259, 0.958, 0.263, 0.99, 0.267, 0.958, 0.28, 0.958, 0.268, 0.958, 0.28, 0.99, 0.28, 0.99, 0.268, 0.958, 0.268, 0.99, 0.268, 0.958, 0.259, 0.958, 0.268, 0.99, 0.268, 0.99, 0.259, 0.958, 0.263, 0.99, 0.246, 0.958, 0.259, 0.958, 0.246, 0.926, 0.246, 0.926, 0.259, 0.958, 0.258, 0.926, 0.259, 0.958, 0.267, 0.958, 0.258, 0.926, 0.258, 0.926, 0.267, 0.958, 0.263, 0.926, 0.28, 0.926, 0.268, 0.926, 0.28, 0.958, 0.28, 0.958, 0.268, 0.926, 0.268, 0.958, 0.268, 0.926, 0.263, 0.926, 0.268, 0.958, 0.268, 0.958, 0.263, 0.926, 0.259, 0.958, 0.263, 0.99, 0.268, 0.99, 0.259, 0.958, 0.259, 0.958, 0.268, 0.99, 0.268, 0.958, 0.268, 0.99, 0.28, 0.99, 0.268, 0.958, 0.268, 0.958, 0.28, 0.99, 0.28, 0.958, 0.28, 0.926, 0.268, 0.926, 0.28, 0.958, 0.28, 0.958, 0.268, 0.926, 0.268, 0.958, 0.268, 0.926, 0.263, 0.926, 0.268, 0.958, 0.268, 0.958, 0.263, 0.926, 0.259, 0.958, 0.268, 0.93, 0.269, 0.93, 0.264, 0.927, 0.264, 0.927, 0.269, 0.93, 0.269, 0.927, 0.269, 0.93, 0.281, 0.93, 0.269, 0.927, 0.269, 0.927, 0.281, 0.93, 0.281, 0.927, 0.246, 0.99, 0.258, 0.99, 0.246, 0.958, 0.246, 0.958, 0.258, 0.99, 0.259, 0.958, 0.258, 0.99, 0.263, 0.99, 0.259, 0.958, 0.259, 0.958, 0.263, 0.99, 0.267, 0.958, 0.312, 0.067, 0.123, 0.053, 0.312, 0.037, 0.312, 0.037, 0.123, 0.053, 0.312, 0.007, 0.123, 0.053, 0.123, 0.024, 0.312, 0.007, 0.312, 0.007, 0.123, 0.024, 0.123, 0.053, 0.885, 0.251, 0.853, 0.296, 0.874, 0.296, 0.874, 0.296, 0.853, 0.296, 0.885, 0.251, 0.853, 0.296, 0.856, 0.267, 0.885, 0.251, 0.541, 0.031, 0.479, 0.058, 0.479, 0.008, 0.479, 0.008, 0.479, 0.058, 0.541, 0.031, 0.479, 0.058, 0.557, 0.058, 0.541, 0.031, 0.955, 0.06, 0.989, 0.042, 0.955, 0.094, 0.955, 0.094, 0.989, 0.042, 0.989, 0.117, 0.989, 0.042, 0.955, 0.094, 0.989, 0.117, 0.903, 0.239, 0.894, 0.264, 0.963, 0.239, 0.963, 0.239, 0.894, 0.264, 0.963, 0.267, 0.894, 0.264, 0.894, 0.296, 0.963, 0.267, 0.886, 0.277, 0.884, 0.292, 0.884, 0.292, 0.884, 0.292, 0.884, 0.292, 0.884, 0.284, 0.884, 0.292, 0.886, 0.277, 0.884, 0.284, 0.903, 0.239, 0.963, 0.239, 0.963, 0.267, 0.963, 0.267, 0.963, 0.239, 0.963, 0.296, 0.963, 0.239, 0.963, 0.296, 0.963, 0.296, 0.355, 0.935, 0.355, 0.896, 0.317, 0.896, 0.317, 0.896, 0.355, 0.896, 0.355, 0.858, 0.355, 0.896, 0.393, 0.896, 0.355, 0.858, 0.247, 0.927, 0.247, 0.93, 0.26, 0.93, 0.26, 0.93, 0.247, 0.93, 0.259, 0.927, 0.247, 0.93, 0.247, 0.927, 0.259, 0.927, 0.156, 0.927, 0.231, 0.927, 0.156, 0.93, 0.156, 0.93, 0.231, 0.927, 0.231, 0.93, 0.231, 0.927, 0.234, 0.93, 0.231, 0.93, 0.281, 0.927, 0.269, 0.93, 0.269, 0.927, 0.269, 0.927, 0.269, 0.93, 0.264, 0.927, 0.269, 0.93, 0.268, 0.93, 0.264, 0.927, 0.247, 0.927, 0.247, 0.93, 0.26, 0.93, 0.26, 0.93, 0.247, 0.93, 0.259, 0.927, 0.247, 0.93, 0.247, 0.927, 0.259, 0.927, 0.281, 0.927, 0.269, 0.93, 0.269, 0.927, 0.269, 0.927, 0.269, 0.93, 0.264, 0.927, 0.269, 0.93, 0.268, 0.93, 0.264, 0.927, 0.355, 0.935, 0.355, 0.896, 0.317, 0.896, 0.317, 0.896, 0.355, 0.896, 0.355, 0.858, 0.355, 0.896, 0.393, 0.896, 0.355, 0.858, 0.247, 0.927, 0.247, 0.93, 0.26, 0.93, 0.26, 0.93, 0.247, 0.93, 0.259, 0.927, 0.247, 0.93, 0.247, 0.927, 0.259, 0.927, 0.156, 0.927, 0.231, 0.927, 0.156, 0.93, 0.156, 0.93, 0.231, 0.927, 0.231, 0.93, 0.231, 0.927, 0.234, 0.93, 0.231, 0.93, 0.281, 0.927, 0.269, 0.93, 0.269, 0.927, 0.269, 0.927, 0.269, 0.93, 0.264, 0.927, 0.269, 0.93, 0.268, 0.93, 0.264, 0.927, 0.247, 0.927, 0.259, 0.927, 0.247, 0.93, 0.247, 0.93, 0.259, 0.927, 0.26, 0.93, 0.259, 0.927, 0.264, 0.927, 0.26, 0.93, 0.281, 0.927, 0.269, 0.93, 0.269, 0.927, 0.269, 0.927, 0.269, 0.93, 0.264, 0.927, 0.269, 0.93, 0.268, 0.93, 0.264, 0.927, 0.317, 0.896, 0.355, 0.896, 0.355, 0.935, 0.355, 0.935, 0.355, 0.896, 0.393, 0.896, 0.355, 0.896, 0.355, 0.858, 0.393, 0.896, 0.259, 0.927, 0.26, 0.93, 0.247, 0.93, 0.247, 0.93, 0.26, 0.93, 0.247, 0.927, 0.26, 0.93, 0.259, 0.927, 0.247, 0.927, 0.281, 0.93, 0.269, 0.93, 0.281, 0.927, 0.281, 0.927, 0.269, 0.93, 0.269, 0.927, 0.269, 0.93, 0.264, 0.927, 0.269, 0.927, 0.155, 0.958, 0.23, 0.99, 0.23, 0.958, 0.23, 0.958, 0.23, 0.99, 0.233, 0.958, 0.23, 0.99, 0.235, 0.958, 0.233, 0.958, 0.259, 0.927, 0.26, 0.93, 0.247, 0.93, 0.247, 0.93, 0.26, 0.93, 0.247, 0.927, 0.26, 0.93, 0.259, 0.927, 0.247, 0.927, 0.281, 0.93, 0.269, 0.93, 0.281, 0.927, 0.281, 0.927, 0.269, 0.93, 0.269, 0.927, 0.269, 0.93, 0.264, 0.927, 0.269, 0.927, 0.317, 0.896, 0.355, 0.896, 0.355, 0.935, 0.355, 0.935, 0.355, 0.896, 0.393, 0.896, 0.355, 0.896, 0.355, 0.858, 0.393, 0.896, 0.259, 0.927, 0.26, 0.93, 0.247, 0.93, 0.247, 0.93, 0.26, 0.93, 0.247, 0.927, 0.26, 0.93, 0.259, 0.927, 0.247, 0.927, 0.281, 0.93, 0.269, 0.93, 0.281, 0.927, 0.281, 0.927, 0.269, 0.93, 0.269, 0.927, 0.269, 0.93, 0.264, 0.927, 0.269, 0.927, 0.155, 0.958, 0.23, 0.99, 0.23, 0.958, 0.23, 0.958, 0.23, 0.99, 0.233, 0.958, 0.23, 0.99, 0.235, 0.958, 0.233, 0.958, 0.247, 0.927, 0.259, 0.927, 0.247, 0.93, 0.247, 0.93, 0.259, 0.927, 0.26, 0.93, 0.259, 0.927, 0.264, 0.927, 0.26, 0.93, 0.281, 0.93, 0.269, 0.93, 0.281, 0.927, 0.281, 0.927, 0.269, 0.93, 0.269, 0.927, 0.269, 0.93, 0.264, 0.927, 0.269, 0.927, 0.582, 0.067, 0.575, 0.205, 0.475, 0.067, 0.475, 0.067, 0.575, 0.205, 0.452, 0.068, 0.337, 0.604, 0.354, 0.604, 0.337, 0.677, 0.337, 0.677, 0.354, 0.604, 0.354, 0.677, 0.354, 0.677, 0.354, 0.604, 0.337, 0.677, 0.337, 0.677, 0.354, 0.604, 0.337, 0.604, 0.247, 0.927, 0.26, 0.93, 0.259, 0.927, 0.259, 0.927, 0.26, 0.93, 0.264, 0.927, 0.234, 0.93, 0.231, 0.927, 0.236, 0.93, 0.236, 0.93, 0.231, 0.927, 0.236, 0.93, 0.246, 0.926, 0.246, 0.958, 0.241, 0.958, 0.241, 0.958, 0.246, 0.958, 0.246, 0.99, 0.247, 0.927, 0.242, 0.93, 0.247, 0.93, 0.247, 0.93, 0.242, 0.93, 0.247, 0.927, 0.247, 0.927, 0.26, 0.93, 0.259, 0.927, 0.259, 0.927, 0.26, 0.93, 0.264, 0.927, 0.247, 0.927, 0.26, 0.93, 0.259, 0.927, 0.259, 0.927, 0.26, 0.93, 0.264, 0.927, 0.234, 0.93, 0.231, 0.927, 0.236, 0.93, 0.236, 0.93, 0.231, 0.927, 0.236, 0.93, 0.246, 0.926, 0.241, 0.958, 0.246, 0.958, 0.246, 0.958, 0.241, 0.958, 0.246, 0.99, 0.247, 0.927, 0.247, 0.93, 0.242, 0.93, 0.242, 0.93, 0.247, 0.93, 0.247, 0.927, 0.759, 0.065, 0.59, 0.007, 0.582, 0.067, 0.759, 0.168, 0.759, 0.26, 0.955, 0.094, 0.557, 0.058, 0.479, 0.058, 0.541, 0.031, 0.312, 0.067, 0.312, 0.225, 0.452, 0.068, 0.886, 0.277, 0.884, 0.292, 0.884, 0.284, 0.452, 0.068, 0.45, 0.053, 0.475, 0.067, 0.963, 0.296, 0.963, 0.239, 0.963, 0.296, 0.336, 0.677, 0.315, 0.588, 0.336, 0.604, 0.254, 0.578, 0.274, 0.556, 0.25, 0.561, 0.002, 0.779, 0.034, 0.779, 0.034, 0.779, 0.002, 0.779, 0.034, 0.561, 0.002, 0.561, 0.269, 0.93, 0.281, 0.927, 0.281, 0.93, 0.259, 0.927, 0.264, 0.927, 0.26, 0.93, 0.355, 0.935, 0.393, 0.896, 0.355, 0.896, 0.235, 0.958, 0.235, 0.958, 0.23, 0.99, 0.269, 0.93, 0.281, 0.927, 0.281, 0.93, 0.259, 0.927, 0.264, 0.927, 0.26, 0.93, 0.269, 0.93, 0.281, 0.927, 0.281, 0.93, 0.259, 0.927, 0.264, 0.927, 0.26, 0.93, 0.355, 0.935, 0.393, 0.896, 0.355, 0.896, 0.235, 0.958, 0.235, 0.958, 0.23, 0.99, 0.269, 0.93, 0.281, 0.927, 0.281, 0.93, 0.259, 0.927, 0.247, 0.93, 0.247, 0.927, 0.264, 0.927, 0.26, 0.93, 0.259, 0.927, 0.355, 0.896, 0.317, 0.896, 0.355, 0.858, 0.26, 0.93, 0.264, 0.927, 0.259, 0.927, 0.23, 0.99, 0.155, 0.958, 0.155, 0.99, 0.268, 0.93, 0.264, 0.927, 0.269, 0.93, 0.236, 0.93, 0.231, 0.927, 0.236, 0.93, 0.23, 0.99, 0.235, 0.958, 0.235, 0.958, 0.259, 0.927, 0.247, 0.93, 0.247, 0.927, 0.264, 0.927, 0.26, 0.93, 0.259, 0.927, 0.268, 0.93, 0.264, 0.927, 0.269, 0.93, 0.26, 0.93, 0.264, 0.927, 0.259, 0.927, 0.259, 0.927, 0.247, 0.93, 0.247, 0.927, 0.264, 0.927, 0.26, 0.93, 0.259, 0.927, 0.355, 0.896, 0.317, 0.896, 0.355, 0.858, 0.26, 0.93, 0.264, 0.927, 0.259, 0.927, 0.23, 0.99, 0.155, 0.958, 0.155, 0.99, 0.268, 0.93, 0.264, 0.927, 0.269, 0.93, 0.236, 0.93, 0.231, 0.927, 0.236, 0.93, 0.23, 0.99, 0.235, 0.958, 0.235, 0.958, 0.268, 0.93, 0.264, 0.927, 0.269, 0.93, 0.227, 0.714, 0.227, 0.666, 0.137, 0.66, 0.137, 0.66, 0.227, 0.666, 0.137, 0.619, 0.227, 0.666, 0.227, 0.613, 0.137, 0.619, 0.137, 0.619, 0.227, 0.613, 0.137, 0.583, 0.227, 0.613, 0.227, 0.565, 0.137, 0.583, 0.137, 0.583, 0.227, 0.565, 0.137, 0.619, 0.227, 0.565, 0.227, 0.613, 0.137, 0.619, 0.137, 0.619, 0.227, 0.613, 0.137, 0.66, 0.227, 0.613, 0.227, 0.666, 0.137, 0.66, 0.137, 0.66, 0.227, 0.666, 0.137, 0.697, 0.227, 0.666, 0.227, 0.714, 0.137, 0.697, 0.137, 0.697, 0.227, 0.714, 0.137, 0.66, 0.137, 0.697, 0.088, 0.64, 0.137, 0.66, 0.137, 0.66, 0.088, 0.64, 0.137, 0.619, 0.088, 0.64, 0.137, 0.583, 0.137, 0.619, 0.137, 0.583, 0.088, 0.64, 0.137, 0.619, 0.137, 0.619, 0.088, 0.64, 0.137, 0.66, 0.088, 0.64, 0.137, 0.697, 0.137, 0.66, 0.818, 0.416, 0.818, 0.44, 0.734, 0.44, 0.734, 0.44, 0.818, 0.44, 0.734, 0.463, 0.818, 0.44, 0.818, 0.463, 0.734, 0.463, 0.734, 0.463, 0.818, 0.463, 0.734, 0.487, 0.818, 0.463, 0.818, 0.487, 0.734, 0.487, 0.734, 0.487, 0.818, 0.487, 0.734, 0.463, 0.818, 0.487, 0.818, 0.463, 0.734, 0.463, 0.734, 0.463, 0.818, 0.463, 0.734, 0.44, 0.818, 0.463, 0.818, 0.44, 0.734, 0.44, 0.734, 0.44, 0.818, 0.44, 0.734, 0.416, 0.818, 0.44, 0.818, 0.416, 0.734, 0.416, 0.734, 0.416, 0.818, 0.416, 0.734, 0.393, 0.818, 0.416, 0.818, 0.393, 0.734, 0.393, 0.734, 0.393, 0.818, 0.393, 0.734, 0.37, 0.818, 0.393, 0.818, 0.37, 0.734, 0.37, 0.734, 0.37, 0.818, 0.37, 0.734, 0.346, 0.818, 0.37, 0.818, 0.346, 0.734, 0.346, 0.734, 0.346, 0.818, 0.346, 0.734, 0.37, 0.818, 0.346, 0.818, 0.37, 0.734, 0.37, 0.734, 0.37, 0.818, 0.37, 0.734, 0.393, 0.818, 0.37, 0.818, 0.393, 0.734, 0.393, 0.734, 0.393, 0.818, 0.393, 0.734, 0.416, 0.818, 0.393, 0.818, 0.416, 0.734, 0.416, 0.734, 0.416, 0.818, 0.416, 0.734, 0.44, 0.818, 0.416, 0.818, 0.44, 0.734, 0.44, 0.734, 0.44, 0.818, 0.44, 0.734, 0.463, 0.818, 0.44, 0.818, 0.463, 0.734, 0.463, 0.734, 0.463, 0.818, 0.463, 0.734, 0.487, 0.818, 0.463, 0.818, 0.487, 0.734, 0.487, 0.734, 0.487, 0.818, 0.487, 0.734, 0.463, 0.818, 0.487, 0.818, 0.463, 0.734, 0.463, 0.734, 0.463, 0.818, 0.463, 0.734, 0.44, 0.818, 0.463, 0.818, 0.44, 0.734, 0.44, 0.734, 0.44, 0.818, 0.44, 0.734, 0.416, 0.818, 0.44, 0.818, 0.416, 0.734, 0.416, 0.734, 0.416, 0.818, 0.416, 0.734, 0.393, 0.818, 0.416, 0.818, 0.393, 0.734, 0.393, 0.734, 0.393, 0.818, 0.393, 0.734, 0.37, 0.818, 0.393, 0.818, 0.37, 0.734, 0.37, 0.734, 0.37, 0.818, 0.37, 0.734, 0.346, 0.818, 0.37, 0.818, 0.346, 0.734, 0.346, 0.734, 0.346, 0.818, 0.346, 0.734, 0.37, 0.818, 0.346, 0.818, 0.37, 0.734, 0.37, 0.734, 0.37, 0.818, 0.37, 0.734, 0.393, 0.818, 0.37, 0.818, 0.393, 0.734, 0.393, 0.734, 0.393, 0.818, 0.393, 0.734, 0.416, 0.818, 0.393, 0.818, 0.416, 0.734, 0.416, 0.734, 0.416, 0.818, 0.416, 0.734, 0.44, 0.016, 0.55, 0.001, 0.55, 0.001, 0.997, 0.001, 0.997, 0.001, 0.55, 0.001, 0.997, 0.001, 0.55, 0.001, 0.55, 0.001, 0.997, 0.001, 0.997, 0.001, 0.55, 0.016, 0.997, 0.001, 0.55, 0.016, 0.55, 0.016, 0.997, 0.016, 0.997, 0.016, 0.55, 0.034, 0.997, 0.016, 0.55, 0.034, 0.55, 0.034, 0.997, 0.034, 0.997, 0.034, 0.55, 0.034, 0.997, 0.034, 0.55, 0.034, 0.55, 0.034, 0.997, 0.034, 0.997, 0.034, 0.55, 0.016, 0.997, 0.034, 0.55, 0.016, 0.55, 0.016, 0.997, 0.016, 0.997, 0.016, 0.55, 0.001, 0.997, 0.001, 0.55, 0.016, 0.55, 0.016, 0.997, 0.016, 0.997, 0.016, 0.55, 0.034, 0.997, 0.016, 0.55, 0.034, 0.55, 0.034, 0.997, 0.034, 0.997, 0.034, 0.55, 0.034, 0.997, 0.034, 0.55, 0.034, 0.55, 0.034, 0.997, 0.034, 0.997, 0.034, 0.55, 0.016, 0.997, 0.034, 0.55, 0.016, 0.55, 0.016, 0.997, 0.016, 0.997, 0.016, 0.55, 0.001, 0.997, 0.016, 0.55, 0.001, 0.55, 0.001, 0.997, 0.001, 0.997, 0.001, 0.55, 0.001, 0.997, 0.001, 0.55, 0.001, 0.55, 0.001, 0.997, 0.001, 0.997, 0.001, 0.55, 0.016, 0.997, 0.712, 0.399, 0.693, 0.38, 0.712, 0.453, 0.712, 0.453, 0.693, 0.38, 0.693, 0.473, 0.693, 0.38, 0.666, 0.372, 0.693, 0.473, 0.693, 0.473, 0.666, 0.372, 0.666, 0.48, 0.666, 0.372, 0.639, 0.38, 0.666, 0.48, 0.666, 0.48, 0.639, 0.38, 0.639, 0.473, 0.639, 0.38, 0.619, 0.399, 0.639, 0.473, 0.639, 0.473, 0.619, 0.399, 0.619, 0.453, 0.619, 0.399, 0.612, 0.426, 0.619, 0.453, 0.497, 0.4, 0.517, 0.381, 0.497, 0.454, 0.497, 0.454, 0.517, 0.381, 0.517, 0.474, 0.517, 0.381, 0.544, 0.374, 0.517, 0.474, 0.517, 0.474, 0.544, 0.374, 0.544, 0.481, 0.544, 0.374, 0.571, 0.381, 0.544, 0.481, 0.544, 0.481, 0.571, 0.381, 0.571, 0.474, 0.571, 0.381, 0.59, 0.4, 0.571, 0.474, 0.571, 0.474, 0.59, 0.4, 0.59, 0.454, 0.59, 0.4, 0.597, 0.427, 0.59, 0.454, 0.712, 0.453, 0.693, 0.473, 0.712, 0.399, 0.712, 0.399, 0.693, 0.473, 0.693, 0.38, 0.693, 0.473, 0.666, 0.48, 0.693, 0.38, 0.693, 0.38, 0.666, 0.48, 0.666, 0.372, 0.666, 0.48, 0.639, 0.473, 0.666, 0.372, 0.666, 0.372, 0.639, 0.473, 0.639, 0.38, 0.639, 0.473, 0.619, 0.453, 0.639, 0.38, 0.639, 0.38, 0.619, 0.453, 0.619, 0.399, 0.619, 0.453, 0.612, 0.426, 0.619, 0.399, 0.497, 0.454, 0.517, 0.474, 0.497, 0.4, 0.497, 0.4, 0.517, 0.474, 0.517, 0.381, 0.517, 0.474, 0.544, 0.481, 0.517, 0.381, 0.517, 0.381, 0.544, 0.481, 0.544, 0.374, 0.544, 0.481, 0.571, 0.474, 0.544, 0.374, 0.544, 0.374, 0.571, 0.474, 0.571, 0.381, 0.571, 0.474, 0.59, 0.454, 0.571, 0.381, 0.571, 0.381, 0.59, 0.454, 0.59, 0.4, 0.59, 0.454, 0.597, 0.427, 0.59, 0.4, 0.471, 0.345, 0.429, 0.544, 0.429, 0.345, 0.429, 0.345, 0.429, 0.544, 0.429, 0.345, 0.429, 0.544, 0.429, 0.544, 0.429, 0.345, 0.429, 0.345, 0.429, 0.544, 0.471, 0.345, 0.429, 0.544, 0.471, 0.544, 0.471, 0.345, 0.471, 0.345, 0.471, 0.544, 0.471, 0.544, 0.471, 0.345, 0.429, 0.544, 0.429, 0.345, 0.429, 0.345, 0.429, 0.544, 0.429, 0.345, 0.429, 0.544, 0.429, 0.544, 0.429, 0.345, 0.429, 0.345, 0.429, 0.544, 0.471, 0.345, 0.429, 0.544, 0.471, 0.544, 0.471, 0.345, 0.471, 0.345, 0.471, 0.544, 0.471, 0.544, 0.411, 0.441, 0.403, 0.378, 0.411, 0.378, 0.411, 0.378, 0.403, 0.378, 0.412, 0.441, 0.403, 0.378, 0.403, 0.441, 0.412, 0.441, 0.412, 0.441, 0.403, 0.441, 0.411, 0.441, 0.403, 0.441, 0.402, 0.441, 0.411, 0.441, 0.411, 0.441, 0.402, 0.441, 0.403, 0.378, 0.411, 0.378, 0.402, 0.441, 0.411, 0.441, 0.411, 0.441, 0.402, 0.441, 0.412, 0.441, 0.402, 0.441, 0.403, 0.441, 0.412, 0.441, 0.412, 0.441, 0.403, 0.441, 0.411, 0.378, 0.403, 0.441, 0.403, 0.378, 0.411, 0.378, 0.411, 0.378, 0.403, 0.378, 0.402, 0.441, 0.411, 0.378, 0.402, 0.441, 0.411, 0.441, 0.411, 0.441, 0.402, 0.441, 0.412, 0.441, 0.402, 0.441, 0.403, 0.441, 0.412, 0.441, 0.412, 0.441, 0.403, 0.441, 0.411, 0.378, 0.403, 0.441, 0.403, 0.378, 0.411, 0.378, 0.411, 0.378, 0.403, 0.378, 0.402, 0.441, 0.411, 0.441, 0.403, 0.378, 0.411, 0.378, 0.411, 0.378, 0.403, 0.378, 0.412, 0.441, 0.403, 0.378, 0.403, 0.441, 0.412, 0.441, 0.412, 0.441, 0.403, 0.441, 0.411, 0.441, 0.403, 0.441, 0.402, 0.441, 0.411, 0.441, 0.411, 0.441, 0.402, 0.441, 0.403, 0.378, 0.471, 0.544, 0.429, 0.345, 0.429, 0.544, 0.429, 0.544, 0.429, 0.345, 0.429, 0.544, 0.429, 0.345, 0.429, 0.345, 0.429, 0.544, 0.429, 0.544, 0.429, 0.345, 0.471, 0.544, 0.429, 0.345, 0.471, 0.345, 0.471, 0.544, 0.471, 0.544, 0.471, 0.345, 0.471, 0.345, 0.471, 0.544, 0.429, 0.345, 0.429, 0.544, 0.429, 0.544, 0.429, 0.345, 0.429, 0.544, 0.429, 0.345, 0.429, 0.345, 0.429, 0.544, 0.429, 0.544, 0.429, 0.345, 0.471, 0.544, 0.429, 0.345, 0.471, 0.345, 0.471, 0.544, 0.471, 0.544, 0.471, 0.345, 0.471, 0.345, 0.411, 0.378, 0.402, 0.441, 0.411, 0.441, 0.411, 0.441, 0.402, 0.441, 0.412, 0.441, 0.402, 0.441, 0.403, 0.441, 0.412, 0.441, 0.412, 0.441, 0.403, 0.441, 0.411, 0.378, 0.403, 0.441, 0.403, 0.378, 0.411, 0.378, 0.411, 0.378, 0.403, 0.378, 0.402, 0.441, 0.411, 0.441, 0.403, 0.378, 0.411, 0.378, 0.411, 0.378, 0.403, 0.378, 0.412, 0.441, 0.403, 0.378, 0.403, 0.441, 0.412, 0.441, 0.412, 0.441, 0.403, 0.441, 0.411, 0.441, 0.403, 0.441, 0.402, 0.441, 0.411, 0.441, 0.411, 0.441, 0.402, 0.441, 0.403, 0.378, 0.411, 0.378, 0.402, 0.441, 0.411, 0.441, 0.411, 0.441, 0.402, 0.441, 0.412, 0.441, 0.402, 0.441, 0.403, 0.441, 0.412, 0.441, 0.412, 0.441, 0.403, 0.441, 0.411, 0.378, 0.403, 0.441, 0.403, 0.378, 0.411, 0.378, 0.411, 0.378, 0.403, 0.378, 0.402, 0.441, 0.411, 0.441, 0.403, 0.378, 0.411, 0.378, 0.411, 0.378, 0.403, 0.378, 0.412, 0.441, 0.403, 0.378, 0.403, 0.441, 0.412, 0.441, 0.412, 0.441, 0.403, 0.441, 0.411, 0.441, 0.403, 0.441, 0.402, 0.441, 0.411, 0.441, 0.411, 0.441, 0.402, 0.441, 0.403, 0.378, 0.429, 0.544, 0.471, 0.345, 0.471, 0.544, 0.471, 0.544, 0.471, 0.345, 0.471, 0.345, 0.429, 0.544, 0.471, 0.345, 0.471, 0.544, 0.471, 0.544, 0.471, 0.345, 0.471, 0.345, 0.429, 0.345, 0.471, 0.544, 0.471, 0.345, 0.471, 0.345, 0.471, 0.544, 0.471, 0.544, 0.429, 0.345, 0.471, 0.544, 0.471, 0.345, 0.471, 0.345, 0.471, 0.544, 0.471, 0.544, 0.183, 0.767, 0.089, 0.9, 0.235, 0.767, 0.089, 0.9, 0.089, 0.986, 0.235, 0.767, 0.089, 0.986, 0.089, 0.9, 0.235, 0.767, 0.089, 0.9, 0.183, 0.767, 0.235, 0.767, 0.062, 0.543, 0.038, 0.543, 0.062, 0.671, 0.038, 0.543, 0.038, 0.671, 0.062, 0.671, 0.822, 0.866, 0.815, 0.866, 0.822, 0.797, 0.815, 0.866, 0.815, 0.797, 0.822, 0.797, 0.815, 0.866, 0.822, 0.866, 0.815, 0.797, 0.815, 0.797, 0.822, 0.866, 0.822, 0.797, 0.038, 0.767, 0.089, 0.767, 0.038, 0.986, 0.038, 0.986, 0.089, 0.767, 0.089, 0.986, 0.089, 0.986, 0.089, 0.767, 0.038, 0.986, 0.038, 0.986, 0.089, 0.767, 0.038, 0.767, 0.062, 0.543, 0.062, 0.755, 0.038, 0.543, 0.038, 0.543, 0.062, 0.755, 0.038, 0.755, 0.235, 0.767, 0.089, 0.986, 0.183, 0.767, 0.089, 0.986, 0.089, 0.9, 0.183, 0.767, 0.235, 0.767, 0.183, 0.767, 0.089, 0.986, 0.183, 0.767, 0.089, 0.9, 0.089, 0.986, 0.062, 0.543, 0.062, 0.671, 0.038, 0.543, 0.062, 0.671, 0.038, 0.671, 0.038, 0.543, 0.822, 0.866, 0.822, 0.797, 0.815, 0.866, 0.822, 0.797, 0.815, 0.797, 0.815, 0.866, 0.815, 0.866, 0.815, 0.797, 0.822, 0.866, 0.822, 0.866, 0.815, 0.797, 0.822, 0.797, 0.089, 0.767, 0.038, 0.767, 0.089, 0.986, 0.089, 0.986, 0.038, 0.767, 0.038, 0.986, 0.089, 0.767, 0.089, 0.986, 0.038, 0.767, 0.038, 0.767, 0.089, 0.986, 0.038, 0.986, 0.062, 0.543, 0.038, 0.543, 0.062, 0.755, 0.062, 0.755, 0.038, 0.543, 0.038, 0.755, 0.49, 0.427, 0.497, 0.4, 0.497, 0.454, 0.719, 0.426, 0.712, 0.399, 0.712, 0.453, 0.497, 0.454, 0.497, 0.4, 0.49, 0.427, 0.719, 0.426, 0.712, 0.453, 0.712, 0.399, 0.002, 0.351, 0.026, 0.351, 0.002, 0.41, 0.002, 0.41, 0.026, 0.351, 0.026, 0.41, 0.026, 0.351, 0.044, 0.351, 0.026, 0.41, 0.026, 0.41, 0.044, 0.351, 0.044, 0.41, 0.044, 0.351, 0.044, 0.351, 0.044, 0.41, 0.044, 0.41, 0.044, 0.351, 0.044, 0.41, 0.034, 0.44, 0.2, 0.542, 0.099, 0.358, 0.099, 0.358, 0.2, 0.542, 0.2, 0.358, 0.2, 0.542, 0.2, 0.542, 0.2, 0.358, 0.2, 0.358, 0.2, 0.542, 0.2, 0.358, 0.2, 0.542, 0.301, 0.358, 0.2, 0.358, 0.75, 0.283, 0.769, 0.325, 0.769, 0.283, 0.769, 0.283, 0.769, 0.325, 0.791, 0.283, 0.769, 0.325, 0.791, 0.325, 0.791, 0.283, 0.791, 0.283, 0.791, 0.325, 0.81, 0.325, 0.977, 0.484, 0.977, 0.307, 0.977, 0.484, 0.977, 0.484, 0.977, 0.307, 0.977, 0.307, 0.977, 0.307, 0.977, 0.484, 0.977, 0.307, 0.977, 0.307, 0.977, 0.484, 0.977, 0.484, 0.769, 0.325, 0.791, 0.283, 0.791, 0.325, 0.791, 0.325, 0.791, 0.283, 0.81, 0.325, 0.791, 0.283, 0.81, 0.283, 0.81, 0.325, 0.81, 0.325, 0.81, 0.283, 0.791, 0.283, 0.685, 0.81, 0.724, 0.81, 0.692, 0.841, 0.692, 0.841, 0.724, 0.81, 0.705, 0.853, 0.724, 0.81, 0.724, 0.856, 0.705, 0.853, 0.852, 0.429, 0.977, 0.307, 0.827, 0.307, 0.827, 0.307, 0.977, 0.307, 0.852, 0.429, 0.977, 0.307, 0.903, 0.473, 0.852, 0.429, 0.724, 0.856, 0.724, 0.81, 0.705, 0.853, 0.705, 0.853, 0.724, 0.81, 0.692, 0.841, 0.724, 0.81, 0.685, 0.81, 0.692, 0.841, 0.791, 0.283, 0.769, 0.325, 0.769, 0.283, 0.769, 0.283, 0.769, 0.325, 0.75, 0.283, 0.769, 0.325, 0.75, 0.325, 0.75, 0.283, 0.977, 0.484, 0.977, 0.307, 0.903, 0.473, 0.903, 0.473, 0.977, 0.307, 0.852, 0.429, 0.384, 0.542, 0.366, 0.44, 0.2, 0.542, 0.2, 0.542, 0.366, 0.44, 0.301, 0.358, 0.769, 0.325, 0.75, 0.283, 0.75, 0.325, 0.903, 0.473, 0.977, 0.307, 0.977, 0.484, 0.016, 0.542, 0.2, 0.542, 0.034, 0.44, 0.503, 0.72, 0.605, 0.62, 0.605, 0.72, 0.605, 0.72, 0.605, 0.62, 0.793, 0.72, 0.605, 0.62, 0.793, 0.62, 0.793, 0.72, 0.793, 0.72, 0.793, 0.62, 0.91, 0.72, 0.793, 0.62, 0.934, 0.67, 0.91, 0.72, 0.91, 0.72, 0.934, 0.67, 0.981, 0.645, 0.934, 0.67, 0.793, 0.62, 0.981, 0.645, 0.981, 0.645, 0.793, 0.62, 0.981, 0.62, 0.793, 0.62, 0.981, 0.518, 0.981, 0.62, 0.981, 0.62, 0.981, 0.518, 0.793, 0.62, 0.981, 0.518, 0.793, 0.518, 0.793, 0.62, 0.793, 0.62, 0.793, 0.518, 0.605, 0.518, 0.793, 0.518, 0.793, 0.498, 0.605, 0.518, 0.605, 0.518, 0.793, 0.498, 0.605, 0.498, 0.497, 0.866, 0.605, 0.87, 0.543, 0.765, 0.543, 0.765, 0.605, 0.87, 0.605, 0.768, 0.605, 0.87, 0.793, 0.87, 0.605, 0.768, 0.605, 0.768, 0.793, 0.87, 0.793, 0.768, 0.793, 0.87, 0.981, 0.87, 0.793, 0.768, 0.793, 0.768, 0.981, 0.87, 0.981, 0.768, 0.981, 0.87, 0.793, 0.87, 0.981, 0.768, 0.981, 0.768, 0.793, 0.87, 0.793, 0.768, 0.793, 0.87, 0.605, 0.87, 0.793, 0.768, 0.793, 0.768, 0.605, 0.87, 0.605, 0.768, 0.605, 0.87, 0.543, 0.765, 0.605, 0.768, 0.605, 0.768, 0.543, 0.765, 0.605, 0.748, 0.497, 0.866, 0.605, 0.87, 0.543, 0.765, 0.543, 0.765, 0.605, 0.87, 0.605, 0.768, 0.605, 0.87, 0.793, 0.87, 0.605, 0.768, 0.605, 0.768, 0.793, 0.87, 0.793, 0.768, 0.793, 0.87, 0.981, 0.87, 0.793, 0.768, 0.793, 0.768, 0.981, 0.87, 0.981, 0.768, 0.981, 0.87, 0.793, 0.87, 0.981, 0.768, 0.981, 0.768, 0.793, 0.87, 0.793, 0.768, 0.793, 0.87, 0.605, 0.87, 0.793, 0.768, 0.793, 0.768, 0.605, 0.87, 0.605, 0.768, 0.605, 0.87, 0.543, 0.765, 0.605, 0.768, 0.605, 0.768, 0.543, 0.765, 0.605, 0.748, 0.503, 0.72, 0.605, 0.62, 0.605, 0.72, 0.605, 0.72, 0.605, 0.62, 0.793, 0.72, 0.605, 0.62, 0.793, 0.62, 0.793, 0.72, 0.793, 0.72, 0.793, 0.62, 0.91, 0.72, 0.793, 0.62, 0.934, 0.67, 0.91, 0.72, 0.91, 0.72, 0.934, 0.67, 0.934, 0.67, 0.934, 0.67, 0.981, 0.645, 0.934, 0.67, 0.934, 0.67, 0.981, 0.645, 0.981, 0.645, 0.981, 0.645, 0.934, 0.67, 0.981, 0.645, 0.981, 0.645, 0.934, 0.67, 0.934, 0.67, 0.934, 0.67, 0.91, 0.72, 0.934, 0.67, 0.91, 0.72, 0.934, 0.67, 0.793, 0.72, 0.793, 0.72, 0.934, 0.67, 0.793, 0.62, 0.934, 0.67, 0.981, 0.645, 0.793, 0.62, 0.793, 0.62, 0.981, 0.645, 0.981, 0.62, 0.981, 0.645, 0.793, 0.62, 0.981, 0.62, 0.981, 0.62, 0.793, 0.62, 0.981, 0.518, 0.793, 0.62, 0.793, 0.518, 0.981, 0.518, 0.981, 0.518, 0.793, 0.518, 0.793, 0.498, 0.793, 0.518, 0.605, 0.498, 0.793, 0.498, 0.98, 0.721, 0.934, 0.67, 0.91, 0.72, 0.91, 0.72, 0.934, 0.67, 0.793, 0.72, 0.934, 0.67, 0.793, 0.62, 0.793, 0.72, 0.793, 0.72, 0.793, 0.62, 0.605, 0.62, 0.793, 0.62, 0.605, 0.518, 0.605, 0.62, 0.605, 0.62, 0.605, 0.518, 0.543, 0.515, 0.605, 0.518, 0.605, 0.498, 0.543, 0.515, 0.981, 0.498, 0.981, 0.518, 0.793, 0.498, 0.793, 0.498, 0.981, 0.518, 0.793, 0.518, 0.981, 0.518, 0.793, 0.62, 0.793, 0.518, 0.793, 0.518, 0.793, 0.62, 0.605, 0.518, 0.793, 0.62, 0.605, 0.62, 0.605, 0.518, 0.605, 0.518, 0.605, 0.62, 0.543, 0.515, 0.605, 0.62, 0.497, 0.616, 0.543, 0.515, 0.497, 0.616, 0.605, 0.62, 0.543, 0.515, 0.543, 0.515, 0.605, 0.62, 0.605, 0.518, 0.605, 0.62, 0.793, 0.62, 0.605, 0.518, 0.605, 0.518, 0.793, 0.62, 0.793, 0.518, 0.793, 0.62, 0.981, 0.518, 0.793, 0.518, 0.793, 0.518, 0.981, 0.518, 0.981, 0.498, 0.981, 0.518, 0.793, 0.498, 0.981, 0.498, 0.981, 0.895, 0.793, 0.87, 0.934, 0.92, 0.934, 0.92, 0.793, 0.87, 0.793, 0.97, 0.793, 0.87, 0.605, 0.87, 0.793, 0.97, 0.793, 0.97, 0.605, 0.87, 0.605, 0.97, 0.605, 0.87, 0.503, 0.97, 0.605, 0.97, 0.503, 0.97, 0.605, 0.87, 0.605, 0.97, 0.605, 0.97, 0.605, 0.87, 0.793, 0.97, 0.605, 0.87, 0.793, 0.87, 0.793, 0.97, 0.793, 0.97, 0.793, 0.87, 0.91, 0.97, 0.793, 0.87, 0.934, 0.92, 0.91, 0.97, 0.981, 0.895, 0.793, 0.87, 0.934, 0.92, 0.934, 0.92, 0.793, 0.87, 0.793, 0.97, 0.793, 0.87, 0.605, 0.87, 0.793, 0.97, 0.793, 0.97, 0.605, 0.87, 0.605, 0.97, 0.605, 0.87, 0.503, 0.97, 0.605, 0.97, 0.503, 0.97, 0.605, 0.87, 0.605, 0.97, 0.605, 0.97, 0.605, 0.87, 0.793, 0.97, 0.605, 0.87, 0.793, 0.87, 0.793, 0.97, 0.793, 0.97, 0.793, 0.87, 0.91, 0.97, 0.793, 0.87, 0.934, 0.92, 0.91, 0.97, 0.605, 0.768, 0.793, 0.748, 0.793, 0.768, 0.793, 0.768, 0.793, 0.748, 0.981, 0.768, 0.793, 0.748, 0.981, 0.748, 0.981, 0.768, 0.981, 0.768, 0.981, 0.748, 0.793, 0.748, 0.605, 0.768, 0.793, 0.748, 0.793, 0.768, 0.793, 0.768, 0.793, 0.748, 0.981, 0.768, 0.793, 0.748, 0.981, 0.748, 0.981, 0.768, 0.981, 0.768, 0.981, 0.748, 0.793, 0.748, 0.981, 0.498, 0.793, 0.498, 0.793, 0.518, 0.793, 0.518, 0.793, 0.498, 0.605, 0.518, 0.793, 0.498, 0.605, 0.498, 0.605, 0.518, 0.605, 0.518, 0.605, 0.498, 0.543, 0.515, 0.793, 0.87, 0.981, 0.895, 0.981, 0.87, 0.981, 0.87, 0.981, 0.895, 0.793, 0.87, 0.981, 0.895, 0.934, 0.92, 0.793, 0.87, 0.98, 0.721, 0.981, 0.645, 0.934, 0.67, 0.934, 0.67, 0.981, 0.645, 0.793, 0.62, 0.981, 0.645, 0.981, 0.62, 0.793, 0.62, 0.793, 0.72, 0.605, 0.62, 0.605, 0.72, 0.605, 0.72, 0.605, 0.62, 0.503, 0.72, 0.605, 0.62, 0.497, 0.616, 0.503, 0.72, 0.981, 0.768, 0.793, 0.748, 0.793, 0.768, 0.793, 0.768, 0.793, 0.748, 0.605, 0.768, 0.793, 0.748, 0.605, 0.748, 0.605, 0.768, 0.91, 0.97, 0.979, 0.97, 0.933, 0.92, 0.933, 0.92, 0.979, 0.97, 0.98, 0.896, 0.979, 0.97, 0.933, 0.92, 0.98, 0.896, 0.793, 0.87, 0.981, 0.895, 0.981, 0.87, 0.981, 0.87, 0.981, 0.895, 0.793, 0.87, 0.981, 0.895, 0.934, 0.92, 0.793, 0.87, 0.605, 0.518, 0.605, 0.62, 0.543, 0.515, 0.543, 0.515, 0.605, 0.62, 0.497, 0.616, 0.605, 0.62, 0.503, 0.72, 0.497, 0.616, 0.605, 0.62, 0.605, 0.518, 0.793, 0.62, 0.793, 0.62, 0.605, 0.518, 0.793, 0.518, 0.605, 0.518, 0.605, 0.498, 0.793, 0.518, 0.793, 0.72, 0.605, 0.62, 0.605, 0.72, 0.605, 0.72, 0.605, 0.62, 0.503, 0.72, 0.605, 0.62, 0.497, 0.616, 0.503, 0.72, 0.981, 0.768, 0.793, 0.748, 0.793, 0.768, 0.793, 0.768, 0.793, 0.748, 0.605, 0.768, 0.793, 0.748, 0.605, 0.748, 0.605, 0.768, 0.543, 0.765, 0.605, 0.87, 0.497, 0.866, 0.497, 0.866, 0.605, 0.87, 0.503, 0.97, 0.981, 0.518, 0.981, 0.498, 0.793, 0.518, 0.793, 0.518, 0.981, 0.498, 0.793, 0.498, 0.605, 0.518, 0.605, 0.498, 0.793, 0.518, 0.793, 0.518, 0.605, 0.498, 0.793, 0.498, 0.543, 0.765, 0.605, 0.87, 0.497, 0.866, 0.497, 0.866, 0.605, 0.87, 0.503, 0.97, 0.605, 0.62, 0.543, 0.515, 0.497, 0.616, 0.605, 0.62, 0.503, 0.72, 0.497, 0.616, 0.497, 0.866, 0.503, 0.97, 0.605, 0.87, 0.793, 0.97, 0.91, 0.97, 0.934, 0.92, 0.605, 0.768, 0.605, 0.748, 0.793, 0.748, 0.452, 0.65, 0.389, 0.667, 0.452, 0.671, 0.45, 0.589, 0.45, 0.61, 0.387, 0.606, 0.933, 0.92, 0.979, 0.97, 0.91, 0.97, 0.91, 0.72, 0.981, 0.645, 0.98, 0.721, 0.497, 0.866, 0.503, 0.97, 0.605, 0.87, 0.981, 0.518, 0.793, 0.62, 0.981, 0.62, 0.934, 0.67, 0.793, 0.62, 0.981, 0.645, 0.605, 0.62, 0.793, 0.72, 0.793, 0.62, 0.793, 0.97, 0.91, 0.97, 0.934, 0.92, 0.605, 0.768, 0.605, 0.748, 0.793, 0.748, 0.45, 0.589, 0.45, 0.61, 0.387, 0.606, 0.452, 0.65, 0.389, 0.667, 0.452, 0.67])
me_mesh_30.materials.append(mat_body_plane_body_texture_pn)
me_mesh_30.use_remesh_fix_poles = True
me_mesh_30.use_remesh_preserve_attributes = False
me_mesh_30.use_mirror_vertex_groups = False
me_mesh_30.update()
me_mesh_32 = bpy.data.meshes.new('Mesh-32')
me_mesh_32.from_pydata([(-1.392, 2.131, 2.117), (-0.1301, 2.14, 2.364), (-1.23, 2.775, 2.163), (-0.7736, 3.248, 2.263), (-0.1154, 0.8544, 2.338), (0.5134, 1.031, 2.465), (0.97, 1.505, 2.565), (1.132, 2.149, 2.611), (-0.1447, 3.425, 2.39), (-0.1154, 0.8544, 2.338), (0.5134, 1.031, 2.465), (-0.1301, 2.14, 2.364), (0.97, 1.505, 2.565), (1.132, 2.149, 2.611), (-0.1447, 3.425, 2.39), (-0.7736, 3.248, 2.263), (-1.23, 2.775, 2.163), (-1.392, 2.131, 2.117)], [], [(0, 1, 2), (2, 1, 3), (4, 5, 1), (5, 6, 1), (1, 6, 7), (8, 3, 1), (5, 4, 9, 10), (4, 1, 11, 9), (6, 5, 10, 12), (7, 6, 12, 13), (3, 8, 14, 15), (8, 1, 11, 14), (2, 3, 15, 16), (0, 2, 16, 17), (1, 0, 17, 11), (1, 7, 13, 11), (16, 11, 17), (15, 11, 16), (11, 10, 9), (11, 12, 10), (13, 12, 11), (11, 15, 14)])
me_mesh_32.polygons.foreach_set('use_smooth', [True] * 22)
_uv = me_mesh_32.uv_layers.new(name='UVMap')
_uv.uv.foreach_set('vector', [0.962, 0.984, 0.019, 0.984, 0.835, 0.512, 0.835, 0.512, 0.019, 0.984, 0.49, 0.167, 0.019, 0.041, 0.49, 0.167, 0.019, 0.984, 0.49, 0.167, 0.835, 0.512, 0.019, 0.984, 0.019, 0.984, 0.835, 0.512, 0.962, 0.984, 0.019, 0.041, 0.49, 0.167, 0.019, 0.984, 0.019, 0.041, 0.49, 0.167, 0.019, 0.984, 0.0, 1.0, 0.019, 0.041, 0.49, 0.167, 0.019, 0.984, 0.0, 1.0, 0.49, 0.167, 0.835, 0.512, 0.019, 0.984, 0.0, 1.0, 0.019, 0.984, 0.835, 0.512, 0.962, 0.984, 0.0, 1.0, 0.019, 0.041, 0.49, 0.167, 0.019, 0.984, 0.0, 1.0, 0.019, 0.041, 0.49, 0.167, 0.019, 0.984, 0.0, 1.0, 0.835, 0.512, 0.019, 0.984, 0.49, 0.167, 0.0, 1.0, 0.962, 0.984, 0.019, 0.984, 0.835, 0.512, 0.0, 1.0, 0.962, 0.984, 0.019, 0.984, 0.835, 0.512, 0.0, 1.0, 0.019, 0.984, 0.835, 0.512, 0.962, 0.984, 0.0, 1.0, 0.962, 0.984, 0.019, 0.984, 0.835, 0.512, 0.835, 0.512, 0.019, 0.984, 0.49, 0.167, 0.019, 0.041, 0.49, 0.167, 0.019, 0.984, 0.49, 0.167, 0.835, 0.512, 0.019, 0.984, 0.019, 0.984, 0.835, 0.512, 0.962, 0.984, 0.019, 0.041, 0.49, 0.167, 0.019, 0.984])
me_mesh_32.materials.append(mat_blade_plane_blade_texture_p)
me_mesh_32.use_remesh_fix_poles = True
me_mesh_32.use_remesh_preserve_attributes = False
me_mesh_32.use_mirror_vertex_groups = False
me_mesh_32.update()

# ---- objects
ob_mesh_30 = bpy.data.objects.new('Mesh-30', me_mesh_30)
ob_mesh_32 = bpy.data.objects.new('Mesh-32', me_mesh_32)

# ---- transforms, parenting, visibility, modifiers, constraints
ob_mesh_30.location = (0.0, 0.0, 0.0)
ob_mesh_30.rotation_euler = (1.571, -0.0, 0.0)
ob_mesh_30.lineart.crease_threshold = 0.0
ob_mesh_32.location = (0.0, 0.0, 0.0)
ob_mesh_32.rotation_euler = (1.571, -0.0, 0.0)
ob_mesh_32.lineart.crease_threshold = 0.0

# ---- collection membership
col_collection.objects.link(ob_mesh_30)
col_collection.objects.link(ob_mesh_32)

# ---- scene / render settings (as saved in the file)
scene.frame_start = 1; scene.frame_end = 250; scene.frame_set(1)
scene.render.engine = 'BLENDER_EEVEE_NEXT'
scene.cycles.use_denoising = False
scene.cycles.samples = 128
scene.cycles.sampling_pattern = 'TABULATED_SOBOL'
scene.cycles.use_adaptive_sampling = False
scene.cycles.use_light_tree = False
scene.view_settings.view_transform = 'Filmic'
bpy.context.view_layer.update()

# ---- added for rendering (the .blend has no active camera and no usable light): camera, sun
cam_auto = bpy.data.cameras.new('AutoCamera')
cam_auto.lens = 50.0
cam_auto.sensor_width = 36.0
cam_auto.clip_end = 1000.0
ob_auto_camera = bpy.data.objects.new('AutoCamera', cam_auto)
scene.collection.objects.link(ob_auto_camera)
ob_auto_camera.location = (10.9352, -12.4618, 10.2961)
ob_auto_camera.rotation_euler = (1.09748, -7.21219e-08, 0.694738)
scene.camera = ob_auto_camera
light_auto_sun = bpy.data.lights.new('AutoSun', 'SUN')
light_auto_sun.energy = 3.0
light_auto_sun.angle = 0.0523599
ob_auto_sun = bpy.data.objects.new('AutoSun', light_auto_sun)
scene.collection.objects.link(ob_auto_sun)
ob_auto_sun.rotation_euler = (0.872665, 0.174533, 0.523599)
bpy.context.view_layer.update()
